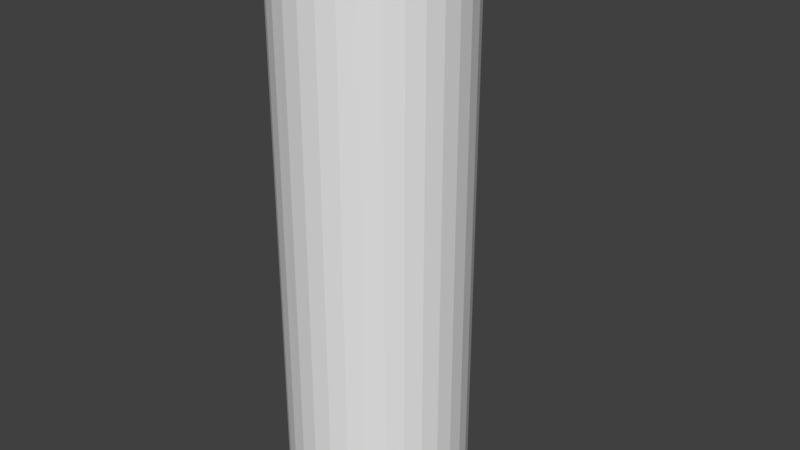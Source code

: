 # Source: ActiveRagdollTest1.blend  (saved by Blender 2.79.0; exported with 4.5.12 LTS)
import bpy
from mathutils import Matrix  # noqa: F401  (used for matrix-valued properties, if any)

bpy.ops.wm.read_factory_settings(use_empty=True)
scene = bpy.context.scene
scene.name = 'Scene'

# ---- collections
col_collection_1 = bpy.data.collections.new('Collection 1'); scene.collection.children.link(col_collection_1)

# ---- world
world_world = bpy.data.worlds.new('World'); scene.world = world_world
world_world.color = (0.05088, 0.05088, 0.05088)
world_world.use_sun_shadow = False
world_world.sun_shadow_jitter_overblur = 0.0
world_world.cycles.sampling_method = 'MANUAL'

# ---- meshes
me_cylinder = bpy.data.meshes.new('Cylinder')
me_cylinder.from_pydata([(0.0, 1.0, -4.785), (0.0, 1.0, 1.0), (0.1951, 0.9808, -4.785), (0.1951, 0.9808, 1.0), (0.3827, 0.9239, -4.785), (0.3827, 0.9239, 1.0), (0.5556, 0.8315, -4.785), (0.5556, 0.8315, 1.0), (0.7071, 0.7071, -4.785), (0.7071, 0.7071, 1.0), (0.8315, 0.5556, -4.785), (0.8315, 0.5556, 1.0), (0.9239, 0.3827, -4.785), (0.9239, 0.3827, 1.0), (0.9808, 0.1951, -4.785), (0.9808, 0.1951, 1.0), (1.0, 7.55e-08, -4.785), (1.0, 7.55e-08, 1.0), (0.9808, -0.1951, -4.785), (0.9808, -0.1951, 1.0), (0.9239, -0.3827, -4.785), (0.9239, -0.3827, 1.0), (0.8315, -0.5556, -4.785), (0.8315, -0.5556, 1.0), (0.7071, -0.7071, -4.785), (0.7071, -0.7071, 1.0), (0.5556, -0.8315, -4.785), (0.5556, -0.8315, 1.0), (0.3827, -0.9239, -4.785), (0.3827, -0.9239, 1.0), (0.1951, -0.9808, -4.785), (0.1951, -0.9808, 1.0), (-3.26e-07, -1.0, -4.785), (-3.258e-07, -1.0, 1.0), (-0.1951, -0.9808, -4.785), (-0.1951, -0.9808, 1.0), (-0.3827, -0.9239, -4.785), (-0.3827, -0.9239, 1.0), (-0.5556, -0.8315, -4.785), (-0.5556, -0.8315, 1.0), (-0.7071, -0.7071, -4.785), (-0.7071, -0.7071, 1.0), (-0.8315, -0.5556, -4.785), (-0.8315, -0.5556, 1.0), (-0.9239, -0.3827, -4.785), (-0.9239, -0.3827, 1.0), (-0.9808, -0.1951, -4.785), (-0.9808, -0.1951, 1.0), (-1.0, 9.656e-07, -4.785), (-1.0, 9.656e-07, 1.0), (-0.9808, 0.1951, -4.785), (-0.9808, 0.1951, 1.0), (-0.9239, 0.3827, -4.785), (-0.9239, 0.3827, 1.0), (-0.8315, 0.5556, -4.785), (-0.8315, 0.5556, 1.0), (-0.7071, 0.7071, -4.785), (-0.7071, 0.7071, 1.0), (-0.5556, 0.8315, -4.785), (-0.5556, 0.8315, 1.0), (-0.3827, 0.9239, -4.785), (-0.3827, 0.9239, 1.0), (-0.1951, 0.9808, -4.785), (-0.1951, 0.9808, 1.0), (0.09755, 0.9904, -4.785), (0.09755, 0.9904, 1.0), (0.0, 1.0, -1.892), (0.1951, 0.9808, -1.892), (0.2889, 0.9523, -4.785), (0.2889, 0.9523, 1.0), (0.3827, 0.9239, -1.892), (0.4691, 0.8777, -4.785), (0.4691, 0.8777, 1.0), (0.5556, 0.8315, -1.892), (0.6313, 0.7693, -4.785), (0.6313, 0.7693, 1.0), (0.7071, 0.7071, -1.892), (0.7693, 0.6313, -4.785), (0.7693, 0.6313, 1.0), (0.8315, 0.5556, -1.892), (0.8777, 0.4691, -4.785), (0.8777, 0.4691, 1.0), (0.9239, 0.3827, -1.892), (0.9523, 0.2889, -4.785), (0.9523, 0.2889, 1.0), (0.9808, 0.1951, -1.892), (0.9904, 0.09755, -4.785), (0.9904, 0.09755, 1.0), (1.0, 7.55e-08, -1.892), (0.9904, -0.09755, -4.785), (0.9904, -0.09755, 1.0), (0.9808, -0.1951, -1.892), (0.9523, -0.2889, -4.785), (0.9523, -0.2889, 1.0), (0.9239, -0.3827, -1.892), (0.8777, -0.4691, -4.785), (0.8777, -0.4691, 1.0), (0.8315, -0.5556, -1.892), (0.7693, -0.6313, -4.785), (0.7693, -0.6313, 1.0), (0.7071, -0.7071, -1.892), (0.6313, -0.7693, -4.785), (0.6313, -0.7693, 1.0), (0.5556, -0.8315, -1.892), (0.4691, -0.8777, -4.785), (0.4691, -0.8777, 1.0), (0.3827, -0.9239, -1.892), (0.2889, -0.9523, -4.785), (0.2889, -0.9523, 1.0), (0.1951, -0.9808, -1.892), (0.09754, -0.9904, -4.785), (0.09754, -0.9904, 1.0), (-3.258e-07, -1.0, -1.892), (-0.09755, -0.9904, -4.785), (-0.09755, -0.9904, 1.0), (-0.1951, -0.9808, -1.892), (-0.2889, -0.9523, -4.785), (-0.2889, -0.9523, 1.0), (-0.3827, -0.9239, -1.892), (-0.4691, -0.8777, -4.785), (-0.4691, -0.8777, 1.0), (-0.5556, -0.8315, -1.892), (-0.6313, -0.7693, -4.785), (-0.6313, -0.7693, 1.0), (-0.7071, -0.7071, -1.892), (-0.7693, -0.6313, -4.785), (-0.7693, -0.6313, 1.0), (-0.8315, -0.5556, -1.892), (-0.8777, -0.4691, -4.785), (-0.8777, -0.4691, 1.0), (-0.9239, -0.3827, -1.892), (-0.9523, -0.2889, -4.785), (-0.9523, -0.2889, 1.0), (-0.9808, -0.1951, -1.892), (-0.9904, -0.09754, -4.785), (-0.9904, -0.09754, 1.0), (-1.0, 9.656e-07, -1.892), (-0.9904, 0.09755, -4.785), (-0.9904, 0.09755, 1.0), (-0.9808, 0.1951, -1.892), (-0.9523, 0.2889, -4.785), (-0.9523, 0.2889, 1.0), (-0.9239, 0.3827, -1.892), (-0.8777, 0.4691, -4.785), (-0.8777, 0.4691, 1.0), (-0.8315, 0.5556, -1.892), (-0.7693, 0.6313, -4.785), (-0.7693, 0.6313, 1.0), (-0.7071, 0.7071, -1.892), (-0.6313, 0.7693, -4.785), (-0.6313, 0.7693, 1.0), (-0.5556, 0.8315, -1.892), (-0.4691, 0.8777, -4.785), (-0.4691, 0.8777, 1.0), (-0.3827, 0.9239, -1.892), (-0.2889, 0.9523, -4.785), (-0.2889, 0.9523, 1.0), (-0.1951, 0.9808, -1.892), (-0.09754, 0.9904, -4.785), (-0.09754, 0.9904, 1.0), (-0.09754, 0.9904, -1.892), (-0.2889, 0.9523, -1.892), (-0.4691, 0.8777, -1.892), (-0.6313, 0.7693, -1.892), (-0.7693, 0.6313, -1.892), (-0.8777, 0.4691, -1.892), (-0.9523, 0.2889, -1.892), (-0.9904, 0.09755, -1.892), (-0.9904, -0.09754, -1.892), (-0.9523, -0.2889, -1.892), (-0.8777, -0.4691, -1.892), (-0.7693, -0.6313, -1.892), (-0.6313, -0.7693, -1.892), (-0.4691, -0.8777, -1.892), (-0.2889, -0.9523, -1.892), (-0.09755, -0.9904, -1.892), (0.09754, -0.9904, -1.892), (0.2889, -0.9523, -1.892), (0.4691, -0.8777, -1.892), (0.6313, -0.7693, -1.892), (0.7693, -0.6313, -1.892), (0.8777, -0.4691, -1.892), (0.9523, -0.2889, -1.892), (0.9904, -0.09755, -1.892), (0.9904, 0.09755, -1.892), (0.9523, 0.2889, -1.892), (0.8777, 0.4691, -1.892), (0.7693, 0.6313, -1.892), (0.6313, 0.7693, -1.892), (0.4691, 0.8777, -1.892), (0.2889, 0.9523, -1.892), (0.09755, 0.9904, -1.892), (0.1463, 0.9856, -4.785), (0.04877, 0.9952, 1.0), (0.0, 1.0, -0.4462), (0.1951, 0.9808, -3.339), (0.3358, 0.9381, -4.785), (0.242, 0.9666, 1.0), (0.3827, 0.9239, -3.339), (0.5123, 0.8546, -4.785), (0.4259, 0.9008, 1.0), (0.5556, 0.8315, -3.339), (0.6692, 0.7382, -4.785), (0.5935, 0.8004, 1.0), (0.7071, 0.7071, -3.339), (0.8004, 0.5935, -4.785), (0.7382, 0.6692, 1.0), (0.8315, 0.5556, -3.339), (0.9008, 0.4259, -4.785), (0.8546, 0.5123, 1.0), (0.9239, 0.3827, -3.339), (0.9666, 0.242, -4.785), (0.9381, 0.3358, 1.0), (0.9808, 0.1951, -3.339), (0.9952, 0.04877, -4.785), (0.9856, 0.1463, 1.0), (1.0, 7.55e-08, -3.339), (0.9856, -0.1463, -4.785), (0.9952, -0.04877, 1.0), (0.9808, -0.1951, -3.339), (0.9381, -0.3358, -4.785), (0.9666, -0.242, 1.0), (0.9239, -0.3827, -3.339), (0.8546, -0.5123, -4.785), (0.9008, -0.4259, 1.0), (0.8315, -0.5556, -3.339), (0.7382, -0.6692, -4.785), (0.8004, -0.5935, 1.0), (0.7071, -0.7071, -3.339), (0.5935, -0.8004, -4.785), (0.6692, -0.7382, 1.0), (0.5556, -0.8315, -3.339), (0.4259, -0.9008, -4.785), (0.5123, -0.8546, 1.0), (0.3827, -0.9239, -3.339), (0.242, -0.9666, -4.785), (0.3358, -0.9381, 1.0), (0.1951, -0.9808, -3.339), (0.04877, -0.9952, -4.785), (0.1463, -0.9856, 1.0), (-3.258e-07, -1.0, -3.339), (-0.1463, -0.9856, -4.785), (-0.04877, -0.9952, 1.0), (-0.1951, -0.9808, -3.339), (-0.3358, -0.9381, -4.785), (-0.242, -0.9666, 1.0), (-0.3827, -0.9239, -3.339), (-0.5123, -0.8546, -4.785), (-0.4259, -0.9008, 1.0), (-0.5556, -0.8315, -3.339), (-0.6692, -0.7382, -4.785), (-0.5935, -0.8004, 1.0), (-0.7071, -0.7071, -3.339), (-0.8004, -0.5935, -4.785), (-0.7382, -0.6692, 1.0), (-0.8315, -0.5556, -3.339), (-0.9008, -0.4259, -4.785), (-0.8546, -0.5123, 1.0), (-0.9239, -0.3827, -3.339), (-0.9666, -0.242, -4.785), (-0.9381, -0.3358, 1.0), (-0.9808, -0.1951, -3.339), (-0.9952, -0.04877, -4.785), (-0.9856, -0.1463, 1.0), (-1.0, 9.656e-07, -3.339), (-0.9856, 0.1463, -4.785), (-0.9952, 0.04877, 1.0), (-0.9808, 0.1951, -3.339), (-0.9381, 0.3358, -4.785), (-0.9666, 0.242, 1.0), (-0.9239, 0.3827, -3.339), (-0.8546, 0.5123, -4.785), (-0.9008, 0.4259, 1.0), (-0.8315, 0.5556, -3.339), (-0.7382, 0.6692, -4.785), (-0.8004, 0.5935, 1.0), (-0.7071, 0.7071, -3.339), (-0.5935, 0.8004, -4.785), (-0.6692, 0.7382, 1.0), (-0.5556, 0.8315, -3.339), (-0.4259, 0.9008, -4.785), (-0.5123, 0.8546, 1.0), (-0.3827, 0.9239, -3.339), (-0.242, 0.9666, -4.785), (-0.3358, 0.9381, 1.0), (-0.1951, 0.9808, -3.339), (-0.04877, 0.9952, -4.785), (-0.1463, 0.9856, 1.0), (0.04877, 0.9952, -4.785), (0.1463, 0.9856, 1.0), (0.0, 1.0, -3.339), (0.1951, 0.9808, -0.4462), (0.242, 0.9666, -4.785), (0.3358, 0.9381, 1.0), (0.3827, 0.9239, -0.4462), (0.4259, 0.9008, -4.785), (0.5123, 0.8546, 1.0), (0.5556, 0.8315, -0.4462), (0.5935, 0.8004, -4.785), (0.6692, 0.7382, 1.0), (0.7071, 0.7071, -0.4462), (0.7382, 0.6692, -4.785), (0.8004, 0.5935, 1.0), (0.8315, 0.5556, -0.4462), (0.8546, 0.5123, -4.785), (0.9008, 0.4259, 1.0), (0.9239, 0.3827, -0.4462), (0.9381, 0.3358, -4.785), (0.9666, 0.242, 1.0), (0.9808, 0.1951, -0.4462), (0.9856, 0.1463, -4.785), (0.9952, 0.04877, 1.0), (1.0, 7.55e-08, -0.4462), (0.9952, -0.04877, -4.785), (0.9856, -0.1463, 1.0), (0.9808, -0.1951, -0.4462), (0.9666, -0.242, -4.785), (0.9381, -0.3358, 1.0), (0.9239, -0.3827, -0.4462), (0.9008, -0.4259, -4.785), (0.8546, -0.5123, 1.0), (0.8315, -0.5556, -0.4462), (0.8004, -0.5935, -4.785), (0.7382, -0.6692, 1.0), (0.7071, -0.7071, -0.4462), (0.6692, -0.7382, -4.785), (0.5935, -0.8004, 1.0), (0.5556, -0.8315, -0.4462), (0.5123, -0.8546, -4.785), (0.4259, -0.9008, 1.0), (0.3827, -0.9239, -0.4462), (0.3358, -0.9381, -4.785), (0.242, -0.9666, 1.0), (0.1951, -0.9808, -0.4462), (0.1463, -0.9856, -4.785), (0.04877, -0.9952, 1.0), (-3.258e-07, -1.0, -0.4462), (-0.04877, -0.9952, -4.785), (-0.1463, -0.9856, 1.0), (-0.1951, -0.9808, -0.4462), (-0.242, -0.9666, -4.785), (-0.3358, -0.9381, 1.0), (-0.3827, -0.9239, -0.4462), (-0.4259, -0.9008, -4.785), (-0.5123, -0.8546, 1.0), (-0.5556, -0.8315, -0.4462), (-0.5935, -0.8004, -4.785), (-0.6692, -0.7382, 1.0), (-0.7071, -0.7071, -0.4462), (-0.7382, -0.6692, -4.785), (-0.8004, -0.5935, 1.0), (-0.8315, -0.5556, -0.4462), (-0.8546, -0.5123, -4.785), (-0.9008, -0.4259, 1.0), (-0.9239, -0.3827, -0.4462), (-0.9381, -0.3358, -4.785), (-0.9666, -0.242, 1.0), (-0.9808, -0.1951, -0.4462), (-0.9856, -0.1463, -4.785), (-0.9952, -0.04877, 1.0), (-1.0, 9.656e-07, -0.4462), (-0.9952, 0.04877, -4.785), (-0.9856, 0.1463, 1.0), (-0.9808, 0.1951, -0.4462), (-0.9666, 0.242, -4.785), (-0.9381, 0.3358, 1.0), (-0.9239, 0.3827, -0.4462), (-0.9008, 0.4259, -4.785), (-0.8546, 0.5123, 1.0), (-0.8315, 0.5556, -0.4462), (-0.8004, 0.5935, -4.785), (-0.7382, 0.6692, 1.0), (-0.7071, 0.7071, -0.4462), (-0.6692, 0.7382, -4.785), (-0.5935, 0.8004, 1.0), (-0.5556, 0.8315, -0.4462), (-0.5123, 0.8546, -4.785), (-0.4259, 0.9008, 1.0), (-0.3827, 0.9239, -0.4462), (-0.3358, 0.9381, -4.785), (-0.242, 0.9666, 1.0), (-0.1951, 0.9808, -0.4462), (-0.1463, 0.9856, -4.785), (-0.04877, 0.9952, 1.0), (-0.04877, 0.9952, -1.892), (-0.1463, 0.9856, -1.892), (-0.09754, 0.9904, -3.339), (-0.09754, 0.9904, -0.4462), (-0.242, 0.9666, -1.892), (-0.3358, 0.9381, -1.892), (-0.2889, 0.9523, -3.339), (-0.2889, 0.9523, -0.4462), (-0.4259, 0.9008, -1.892), (-0.5123, 0.8546, -1.892), (-0.4691, 0.8777, -3.339), (-0.4691, 0.8777, -0.4462), (-0.5935, 0.8004, -1.892), (-0.6692, 0.7382, -1.892), (-0.6313, 0.7693, -3.339), (-0.6313, 0.7693, -0.4462), (-0.7382, 0.6692, -1.892), (-0.8004, 0.5935, -1.892), (-0.7693, 0.6313, -3.339), (-0.7693, 0.6313, -0.4462), (-0.8546, 0.5123, -1.892), (-0.9008, 0.4259, -1.892), (-0.8777, 0.4691, -3.339), (-0.8777, 0.4691, -0.4462), (-0.9381, 0.3358, -1.892), (-0.9666, 0.242, -1.892), (-0.9523, 0.2889, -3.339), (-0.9523, 0.2889, -0.4462), (-0.9856, 0.1463, -1.892), (-0.9952, 0.04877, -1.892), (-0.9904, 0.09755, -3.339), (-0.9904, 0.09755, -0.4462), (-0.9952, -0.04877, -1.892), (-0.9856, -0.1463, -1.892), (-0.9904, -0.09754, -3.339), (-0.9904, -0.09754, -0.4462), (-0.9666, -0.242, -1.892), (-0.9381, -0.3358, -1.892), (-0.9523, -0.2889, -3.339), (-0.9523, -0.2889, -0.4462), (-0.9008, -0.4259, -1.892), (-0.8546, -0.5123, -1.892), (-0.8777, -0.4691, -3.339), (-0.8777, -0.4691, -0.4462), (-0.8004, -0.5935, -1.892), (-0.7382, -0.6692, -1.892), (-0.7693, -0.6313, -3.339), (-0.7693, -0.6313, -0.4462), (-0.6692, -0.7382, -1.892), (-0.5935, -0.8004, -1.892), (-0.6313, -0.7693, -3.339), (-0.6313, -0.7693, -0.4462), (-0.5123, -0.8546, -1.892), (-0.4259, -0.9008, -1.892), (-0.4691, -0.8777, -3.339), (-0.4691, -0.8777, -0.4462), (-0.3358, -0.9381, -1.892), (-0.242, -0.9666, -1.892), (-0.2889, -0.9523, -3.339), (-0.2889, -0.9523, -0.4462), (-0.1463, -0.9856, -1.892), (-0.04877, -0.9952, -1.892), (-0.09755, -0.9904, -3.339), (-0.09755, -0.9904, -0.4462), (0.04877, -0.9952, -1.892), (0.1463, -0.9856, -1.892), (0.09754, -0.9904, -3.339), (0.09754, -0.9904, -0.4462), (0.242, -0.9666, -1.892), (0.3358, -0.9381, -1.892), (0.2889, -0.9523, -3.339), (0.2889, -0.9523, -0.4462), (0.4259, -0.9008, -1.892), (0.5123, -0.8546, -1.892), (0.4691, -0.8777, -3.339), (0.4691, -0.8777, -0.4462), (0.5935, -0.8004, -1.892), (0.6692, -0.7382, -1.892), (0.6313, -0.7693, -3.339), (0.6313, -0.7693, -0.4462), (0.7382, -0.6692, -1.892), (0.8004, -0.5935, -1.892), (0.7693, -0.6313, -3.339), (0.7693, -0.6313, -0.4462), (0.8546, -0.5123, -1.892), (0.9008, -0.4259, -1.892), (0.8777, -0.4691, -3.339), (0.8777, -0.4691, -0.4462), (0.9381, -0.3358, -1.892), (0.9666, -0.242, -1.892), (0.9523, -0.2889, -3.339), (0.9523, -0.2889, -0.4462), (0.9856, -0.1463, -1.892), (0.9952, -0.04877, -1.892), (0.9904, -0.09755, -3.339), (0.9904, -0.09755, -0.4462), (0.9952, 0.04877, -1.892), (0.9856, 0.1463, -1.892), (0.9904, 0.09755, -3.339), (0.9904, 0.09755, -0.4462), (0.9666, 0.242, -1.892), (0.9381, 0.3358, -1.892), (0.9523, 0.2889, -3.339), (0.9523, 0.2889, -0.4462), (0.9008, 0.4259, -1.892), (0.8546, 0.5123, -1.892), (0.8777, 0.4691, -3.339), (0.8777, 0.4691, -0.4462), (0.8004, 0.5935, -1.892), (0.7382, 0.6692, -1.892), (0.7693, 0.6313, -3.339), (0.7693, 0.6313, -0.4462), (0.6692, 0.7382, -1.892), (0.5935, 0.8004, -1.892), (0.6313, 0.7693, -3.339), (0.6313, 0.7693, -0.4462), (0.5123, 0.8546, -1.892), (0.4259, 0.9008, -1.892), (0.4691, 0.8777, -3.339), (0.4691, 0.8777, -0.4462), (0.3358, 0.9381, -1.892), (0.242, 0.9666, -1.892), (0.2889, 0.9523, -3.339), (0.2889, 0.9523, -0.4462), (0.1463, 0.9856, -1.892), (0.04877, 0.9952, -1.892), (0.09755, 0.9904, -3.339), (0.09755, 0.9904, -0.4462), (0.04877, 0.9952, -0.4462), (0.04877, 0.9952, -3.339), (0.1463, 0.9856, -3.339), (0.242, 0.9666, -0.4462), (0.242, 0.9666, -3.339), (0.3358, 0.9381, -3.339), (0.4259, 0.9008, -0.4462), (0.4259, 0.9008, -3.339), (0.5123, 0.8546, -3.339), (0.5935, 0.8004, -0.4462), (0.5935, 0.8004, -3.339), (0.6692, 0.7382, -3.339), (0.7382, 0.6692, -0.4462), (0.7382, 0.6692, -3.339), (0.8004, 0.5935, -3.339), (0.8546, 0.5123, -0.4462), (0.8546, 0.5123, -3.339), (0.9008, 0.4259, -3.339), (0.9381, 0.3358, -0.4462), (0.9381, 0.3358, -3.339), (0.9666, 0.242, -3.339), (0.9856, 0.1463, -0.4462), (0.9856, 0.1463, -3.339), (0.9952, 0.04877, -3.339), (0.9952, -0.04877, -0.4462), (0.9952, -0.04877, -3.339), (0.9856, -0.1463, -3.339), (0.9666, -0.242, -0.4462), (0.9666, -0.242, -3.339), (0.9381, -0.3358, -3.339), (0.9008, -0.4259, -0.4462), (0.9008, -0.4259, -3.339), (0.8546, -0.5123, -3.339), (0.8004, -0.5935, -0.4462), (0.8004, -0.5935, -3.339), (0.7382, -0.6692, -3.339), (0.6692, -0.7382, -0.4462), (0.6692, -0.7382, -3.339), (0.5935, -0.8004, -3.339), (0.5123, -0.8546, -0.4462), (0.5123, -0.8546, -3.339), (0.4259, -0.9008, -3.339), (0.3358, -0.9381, -0.4462), (0.3358, -0.9381, -3.339), (0.242, -0.9666, -3.339), (0.1463, -0.9856, -0.4462), (0.1463, -0.9856, -3.339), (0.04877, -0.9952, -3.339), (-0.04877, -0.9952, -0.4462), (-0.04877, -0.9952, -3.339), (-0.1463, -0.9856, -3.339), (-0.242, -0.9666, -0.4462), (-0.242, -0.9666, -3.339), (-0.3358, -0.9381, -3.339), (-0.4259, -0.9008, -0.4462), (-0.4259, -0.9008, -3.339), (-0.5123, -0.8546, -3.339), (-0.5935, -0.8004, -0.4462), (-0.5935, -0.8004, -3.339), (-0.6692, -0.7382, -3.339), (-0.7382, -0.6692, -0.4462), (-0.7382, -0.6692, -3.339), (-0.8004, -0.5935, -3.339), (-0.8546, -0.5123, -0.4462), (-0.8546, -0.5123, -3.339), (-0.9008, -0.4259, -3.339), (-0.9381, -0.3358, -0.4462), (-0.9381, -0.3358, -3.339), (-0.9666, -0.242, -3.339), (-0.9856, -0.1463, -0.4462), (-0.9856, -0.1463, -3.339), (-0.9952, -0.04877, -3.339), (-0.9952, 0.04877, -0.4462), (-0.9952, 0.04877, -3.339), (-0.9856, 0.1463, -3.339), (-0.9666, 0.242, -0.4462), (-0.9666, 0.242, -3.339), (-0.9381, 0.3358, -3.339), (-0.9008, 0.4259, -0.4462), (-0.9008, 0.4259, -3.339), (-0.8546, 0.5123, -3.339), (-0.8004, 0.5935, -0.4462), (-0.8004, 0.5935, -3.339), (-0.7382, 0.6692, -3.339), (-0.6692, 0.7382, -0.4462), (-0.6692, 0.7382, -3.339), (-0.5935, 0.8004, -3.339), (-0.5123, 0.8546, -0.4462), (-0.5123, 0.8546, -3.339), (-0.4259, 0.9008, -3.339), (-0.3358, 0.9381, -0.4462), (-0.3358, 0.9381, -3.339), (-0.242, 0.9666, -3.339), (-0.1463, 0.9856, -0.4462), (-0.1463, 0.9856, -3.339), (-0.04877, 0.9952, -3.339), (-0.04877, 0.9952, -0.4462), (-0.242, 0.9666, -0.4462), (-0.4259, 0.9008, -0.4462), (-0.5935, 0.8004, -0.4462), (-0.7382, 0.6692, -0.4462), (-0.8546, 0.5123, -0.4462), (-0.9381, 0.3358, -0.4462), (-0.9856, 0.1463, -0.4462), (-0.9952, -0.04877, -0.4462), (-0.9666, -0.242, -0.4462), (-0.9008, -0.4259, -0.4462), (-0.8004, -0.5935, -0.4462), (-0.6692, -0.7382, -0.4462), (-0.5123, -0.8546, -0.4462), (-0.3358, -0.9381, -0.4462), (-0.1463, -0.9856, -0.4462), (0.04877, -0.9952, -0.4462), (0.242, -0.9666, -0.4462), (0.4259, -0.9008, -0.4462), (0.5935, -0.8004, -0.4462), (0.7382, -0.6692, -0.4462), (0.8546, -0.5123, -0.4462), (0.9381, -0.3358, -0.4462), (0.9856, -0.1463, -0.4462), (0.9952, 0.04877, -0.4462), (0.9666, 0.242, -0.4462), (0.9008, 0.4259, -0.4462), (0.8004, 0.5935, -0.4462), (0.6692, 0.7382, -0.4462), (0.5123, 0.8546, -0.4462), (0.3358, 0.9381, -0.4462), (0.1463, 0.9856, -0.4462), (0.1951, 0.9808, -4.046), (0.3827, 0.9239, -4.046), (0.5556, 0.8315, -4.046), (0.7071, 0.7071, -4.046), (0.8315, 0.5556, -4.046), (0.9239, 0.3827, -4.046), (0.9808, 0.1951, -4.046), (1.0, 7.55e-08, -4.046), (0.9808, -0.1951, -4.046), (0.9239, -0.3827, -4.046), (0.8315, -0.5556, -4.046), (0.7071, -0.7071, -4.046), (0.5556, -0.8315, -4.046), (0.3827, -0.9239, -4.046), (0.1951, -0.9808, -4.046), (-3.26e-07, -1.0, -4.046), (-0.1951, -0.9808, -4.046), (-0.3827, -0.9239, -4.046), (-0.5556, -0.8315, -4.046), (-0.7071, -0.7071, -4.046), (-0.8315, -0.5556, -4.046), (-0.9239, -0.3827, -4.046), (-0.9808, -0.1951, -4.046), (-1.0, 9.656e-07, -4.046), (-0.9808, 0.1951, -4.046), (-0.9239, 0.3827, -4.046), (-0.8315, 0.5556, -4.046), (-0.7071, 0.7071, -4.046), (-0.5556, 0.8315, -4.046), (-0.3827, 0.9239, -4.046), (-0.1951, 0.9808, -4.046), (-0.09754, 0.9904, -4.046), (-0.2889, 0.9523, -4.046), (-0.4691, 0.8777, -4.046), (-0.6313, 0.7693, -4.046), (-0.7693, 0.6313, -4.046), (-0.8777, 0.4691, -4.046), (-0.9523, 0.2889, -4.046), (-0.9904, 0.09755, -4.046), (-0.9904, -0.09754, -4.046), (-0.9523, -0.2889, -4.046), (-0.8777, -0.4691, -4.046), (-0.7693, -0.6313, -4.046), (-0.6313, -0.7693, -4.046), (-0.4691, -0.8777, -4.046), (-0.2889, -0.9523, -4.046), (-0.09755, -0.9904, -4.046), (0.09754, -0.9904, -4.046), (0.2889, -0.9523, -4.046), (0.4691, -0.8777, -4.046), (0.6313, -0.7693, -4.046), (0.7693, -0.6313, -4.046), (0.8777, -0.4691, -4.046), (0.9523, -0.2889, -4.046), (0.9904, -0.09755, -4.046), (0.9904, 0.09755, -4.046), (0.9523, 0.2889, -4.046), (0.8777, 0.4691, -4.046), (0.7693, 0.6313, -4.046), (0.6313, 0.7693, -4.046), (0.4691, 0.8777, -4.046), (0.2889, 0.9523, -4.046), (0.09755, 0.9904, -4.046), (0.0, 1.0, -4.046), (0.04877, 0.9952, -4.046), (0.1463, 0.9856, -4.046), (0.242, 0.9666, -4.046), (0.3358, 0.9381, -4.046), (0.4259, 0.9008, -4.046), (0.5123, 0.8546, -4.046), (0.5935, 0.8004, -4.046), (0.6692, 0.7382, -4.046), (0.7382, 0.6692, -4.046), (0.8004, 0.5935, -4.046), (0.8546, 0.5123, -4.046), (0.9008, 0.4259, -4.046), (0.9381, 0.3358, -4.046), (0.9666, 0.242, -4.046), (0.9856, 0.1463, -4.046), (0.9952, 0.04877, -4.046), (0.9952, -0.04877, -4.046), (0.9856, -0.1463, -4.046), (0.9666, -0.242, -4.046), (0.9381, -0.3358, -4.046), (0.9008, -0.4259, -4.046), (0.8546, -0.5123, -4.046), (0.8004, -0.5935, -4.046), (0.7382, -0.6692, -4.046), (0.6692, -0.7382, -4.046), (0.5935, -0.8004, -4.046), (0.5123, -0.8546, -4.046), (0.4259, -0.9008, -4.046), (0.3358, -0.9381, -4.046), (0.242, -0.9666, -4.046), (0.1463, -0.9856, -4.046), (0.04877, -0.9952, -4.046), (-0.04877, -0.9952, -4.046), (-0.1463, -0.9856, -4.046), (-0.242, -0.9666, -4.046), (-0.3358, -0.9381, -4.046), (-0.4259, -0.9008, -4.046), (-0.5123, -0.8546, -4.046), (-0.5935, -0.8004, -4.046), (-0.6692, -0.7382, -4.046), (-0.7382, -0.6692, -4.046), (-0.8004, -0.5935, -4.046), (-0.8546, -0.5123, -4.046), (-0.9008, -0.4259, -4.046), (-0.9381, -0.3358, -4.046), (-0.9666, -0.242, -4.046), (-0.9856, -0.1463, -4.046), (-0.9952, -0.04877, -4.046), (-0.9952, 0.04877, -4.046), (-0.9856, 0.1463, -4.046), (-0.9666, 0.242, -4.046), (-0.9381, 0.3358, -4.046), (-0.9008, 0.4259, -4.046), (-0.8546, 0.5123, -4.046), (-0.8004, 0.5935, -4.046), (-0.7382, 0.6692, -4.046), (-0.6692, 0.7382, -4.046), (-0.5935, 0.8004, -4.046), (-0.5123, 0.8546, -4.046), (-0.4259, 0.9008, -4.046), (-0.3358, 0.9381, -4.046), (-0.242, 0.9666, -4.046), (-0.1463, 0.9856, -4.046), (-0.04877, 0.9952, -4.046), (0.1951, 0.9808, -4.541), (0.3827, 0.9239, -4.541), (0.5556, 0.8315, -4.541), (0.7071, 0.7071, -4.541), (0.8315, 0.5556, -4.541), (0.9239, 0.3827, -4.541), (0.9808, 0.1951, -4.541), (1.0, 7.55e-08, -4.541), (0.9808, -0.1951, -4.541), (0.9239, -0.3827, -4.541), (0.8315, -0.5556, -4.541), (0.7071, -0.7071, -4.541), (0.5556, -0.8315, -4.541), (0.3827, -0.9239, -4.541), (0.1951, -0.9808, -4.541), (-3.26e-07, -1.0, -4.541), (-0.1951, -0.9808, -4.541), (-0.3827, -0.9239, -4.541), (-0.5556, -0.8315, -4.541), (-0.7071, -0.7071, -4.541), (-0.8315, -0.5556, -4.541), (-0.9239, -0.3827, -4.541), (-0.9808, -0.1951, -4.541), (-1.0, 9.656e-07, -4.541), (-0.9808, 0.1951, -4.541), (-0.9239, 0.3827, -4.541), (-0.8315, 0.5556, -4.541), (-0.7071, 0.7071, -4.541), (-0.5556, 0.8315, -4.541), (-0.3827, 0.9239, -4.541), (-0.1951, 0.9808, -4.541), (-0.09754, 0.9904, -4.541), (-0.2889, 0.9523, -4.541), (-0.4691, 0.8777, -4.541), (-0.6313, 0.7693, -4.541), (-0.7693, 0.6313, -4.541), (-0.8777, 0.4691, -4.541), (-0.9523, 0.2889, -4.541), (-0.9904, 0.09755, -4.541), (-0.9904, -0.09754, -4.541), (-0.9523, -0.2889, -4.541), (-0.8777, -0.4691, -4.541), (-0.7693, -0.6313, -4.541), (-0.6313, -0.7693, -4.541), (-0.4691, -0.8777, -4.541), (-0.2889, -0.9523, -4.541), (-0.09755, -0.9904, -4.541), (0.09754, -0.9904, -4.541), (0.2889, -0.9523, -4.541), (0.4691, -0.8777, -4.541), (0.6313, -0.7693, -4.541), (0.7693, -0.6313, -4.541), (0.8777, -0.4691, -4.541), (0.9523, -0.2889, -4.541), (0.9904, -0.09755, -4.541), (0.9904, 0.09755, -4.541), (0.9523, 0.2889, -4.541), (0.8777, 0.4691, -4.541), (0.7693, 0.6313, -4.541), (0.6313, 0.7693, -4.541), (0.4691, 0.8777, -4.541), (0.2889, 0.9523, -4.541), (0.09755, 0.9904, -4.541), (0.04877, 0.9952, -4.541), (0.1463, 0.9856, -4.541), (0.242, 0.9666, -4.541), (0.3358, 0.9381, -4.541), (0.4259, 0.9008, -4.541), (0.5123, 0.8546, -4.541), (0.5935, 0.8004, -4.541), (0.6692, 0.7382, -4.541), (0.7382, 0.6692, -4.541), (0.8004, 0.5935, -4.541), (0.8546, 0.5123, -4.541), (0.9008, 0.4259, -4.541), (0.9381, 0.3358, -4.541), (0.9666, 0.242, -4.541), (0.9856, 0.1463, -4.541), (0.9952, 0.04877, -4.541), (0.9952, -0.04877, -4.541), (0.9856, -0.1463, -4.541), (0.9666, -0.242, -4.541), (0.9381, -0.3358, -4.541), (0.9008, -0.4259, -4.541), (0.8546, -0.5123, -4.541), (0.8004, -0.5935, -4.541), (0.7382, -0.6692, -4.541), (0.6692, -0.7382, -4.541), (0.5935, -0.8004, -4.541), (0.5123, -0.8546, -4.541), (0.4259, -0.9008, -4.541), (0.3358, -0.9381, -4.541), (0.242, -0.9666, -4.541), (0.1463, -0.9856, -4.541), (0.04877, -0.9952, -4.541), (-0.04877, -0.9952, -4.541), (-0.1463, -0.9856, -4.541), (-0.242, -0.9666, -4.541), (-0.3358, -0.9381, -4.541), (-0.4259, -0.9008, -4.541), (-0.5123, -0.8546, -4.541), (-0.5935, -0.8004, -4.541), (-0.6692, -0.7382, -4.541), (-0.7382, -0.6692, -4.541), (-0.8004, -0.5935, -4.541), (-0.8546, -0.5123, -4.541), (-0.9008, -0.4259, -4.541), (-0.9381, -0.3358, -4.541), (-0.9666, -0.242, -4.541), (-0.9856, -0.1463, -4.541), (-0.9952, -0.04877, -4.541), (-0.9952, 0.04877, -4.541), (-0.9856, 0.1463, -4.541), (-0.9666, 0.242, -4.541), (-0.9381, 0.3358, -4.541), (-0.9008, 0.4259, -4.541), (-0.8546, 0.5123, -4.541), (-0.8004, 0.5935, -4.541), (-0.7382, 0.6692, -4.541), (-0.6692, 0.7382, -4.541), (-0.5935, 0.8004, -4.541), (-0.5123, 0.8546, -4.541), (-0.4259, 0.9008, -4.541), (-0.3358, 0.9381, -4.541), (-0.242, 0.9666, -4.541), (-0.1463, 0.9856, -4.541), (-0.04877, 0.9952, -4.541), (0.0, 1.0, -4.541)], [], [(639, 289, 3, 291), (638, 293, 5, 294), (637, 296, 7, 297), (636, 299, 9, 300), (635, 302, 11, 303), (634, 305, 13, 306), (633, 308, 15, 309), (632, 311, 17, 312), (631, 314, 19, 315), (630, 317, 21, 318), (629, 320, 23, 321), (628, 323, 25, 324), (627, 326, 27, 327), (626, 329, 29, 330), (625, 332, 31, 333), (624, 335, 33, 336), (623, 338, 35, 339), (622, 341, 37, 342), (621, 344, 39, 345), (620, 347, 41, 348), (619, 350, 43, 351), (618, 353, 45, 354), (617, 356, 47, 357), (616, 359, 49, 360), (615, 362, 51, 363), (614, 365, 53, 366), (613, 368, 55, 369), (612, 371, 57, 372), (611, 374, 59, 375), (610, 377, 61, 378), (3, 289, 65, 193, 1, 383, 159, 287, 63, 380, 156, 284, 61, 377, 153, 281, 59, 374, 150, 278, 57, 371, 147, 275, 55, 368, 144, 272, 53, 365, 141, 269, 51, 362, 138, 266, 49, 359, 135, 263, 47, 356, 132, 260, 45, 353, 129, 257, 43, 350, 126, 254, 41, 347, 123, 251, 39, 344, 120, 248, 37, 341, 117, 245, 35, 338, 114, 242, 33, 335, 111, 239, 31, 332, 108, 236, 29, 329, 105, 233, 27, 326, 102, 230, 25, 323, 99, 227, 23, 320, 96, 224, 21, 317, 93, 221, 19, 314, 90, 218, 17, 311, 87, 215, 15, 308, 84, 212, 13, 305, 81, 209, 11, 302, 78, 206, 9, 299, 75, 203, 7, 296, 72, 200, 5, 293, 69, 197), (609, 380, 63, 381), (608, 383, 1, 194), (0, 288, 64, 192, 2, 292, 68, 196, 4, 295, 71, 199, 6, 298, 74, 202, 8, 301, 77, 205, 10, 304, 80, 208, 12, 307, 83, 211, 14, 310, 86, 214, 16, 313, 89, 217, 18, 316, 92, 220, 20, 319, 95, 223, 22, 322, 98, 226, 24, 325, 101, 229, 26, 328, 104, 232, 28, 331, 107, 235, 30, 334, 110, 238, 32, 337, 113, 241, 34, 340, 116, 244, 36, 343, 119, 247, 38, 346, 122, 250, 40, 349, 125, 253, 42, 352, 128, 256, 44, 355, 131, 259, 46, 358, 134, 262, 48, 361, 137, 265, 50, 364, 140, 268, 52, 367, 143, 271, 54, 370, 146, 274, 56, 373, 149, 277, 58, 376, 152, 280, 60, 379, 155, 283, 62, 382, 158, 286), (607, 384, 66, 290), (606, 385, 160, 386), (605, 287, 159, 387), (604, 388, 157, 285), (603, 389, 161, 390), (602, 284, 156, 391), (601, 392, 154, 282), (600, 393, 162, 394), (599, 281, 153, 395), (598, 396, 151, 279), (597, 397, 163, 398), (596, 278, 150, 399), (595, 400, 148, 276), (594, 401, 164, 402), (593, 275, 147, 403), (592, 404, 145, 273), (591, 405, 165, 406), (590, 272, 144, 407), (589, 408, 142, 270), (588, 409, 166, 410), (587, 269, 141, 411), (586, 412, 139, 267), (585, 413, 167, 414), (584, 266, 138, 415), (583, 416, 136, 264), (582, 417, 168, 418), (581, 263, 135, 419), (580, 420, 133, 261), (579, 421, 169, 422), (578, 260, 132, 423), (577, 424, 130, 258), (576, 425, 170, 426), (575, 257, 129, 427), (574, 428, 127, 255), (573, 429, 171, 430), (572, 254, 126, 431), (571, 432, 124, 252), (570, 433, 172, 434), (569, 251, 123, 435), (568, 436, 121, 249), (567, 437, 173, 438), (566, 248, 120, 439), (565, 440, 118, 246), (564, 441, 174, 442), (563, 245, 117, 443), (562, 444, 115, 243), (561, 445, 175, 446), (560, 242, 114, 447), (559, 448, 112, 240), (558, 449, 176, 450), (557, 239, 111, 451), (556, 452, 109, 237), (555, 453, 177, 454), (554, 236, 108, 455), (553, 456, 106, 234), (552, 457, 178, 458), (551, 233, 105, 459), (550, 460, 103, 231), (549, 461, 179, 462), (548, 230, 102, 463), (547, 464, 100, 228), (546, 465, 180, 466), (545, 227, 99, 467), (544, 468, 97, 225), (543, 469, 181, 470), (542, 224, 96, 471), (541, 472, 94, 222), (540, 473, 182, 474), (539, 221, 93, 475), (538, 476, 91, 219), (537, 477, 183, 478), (536, 218, 90, 479), (535, 480, 88, 216), (534, 481, 184, 482), (533, 215, 87, 483), (532, 484, 85, 213), (531, 485, 185, 486), (530, 212, 84, 487), (529, 488, 82, 210), (528, 489, 186, 490), (527, 209, 81, 491), (526, 492, 79, 207), (525, 493, 187, 494), (524, 206, 78, 495), (523, 496, 76, 204), (522, 497, 188, 498), (521, 203, 75, 499), (520, 500, 73, 201), (519, 501, 189, 502), (518, 200, 72, 503), (517, 504, 70, 198), (516, 505, 190, 506), (515, 197, 69, 507), (514, 508, 67, 195), (513, 509, 191, 510), (512, 193, 65, 511), (509, 512, 511, 191), (66, 194, 512, 509), (194, 1, 193, 512), (704, 513, 510, 702), (703, 290, 513, 704), (290, 66, 509, 513), (705, 514, 195, 640), (702, 510, 514, 705), (510, 191, 508, 514), (505, 515, 507, 190), (67, 291, 515, 505), (291, 3, 197, 515), (706, 516, 506, 701), (640, 195, 516, 706), (195, 67, 505, 516), (707, 517, 198, 641), (701, 506, 517, 707), (506, 190, 504, 517), (501, 518, 503, 189), (70, 294, 518, 501), (294, 5, 200, 518), (708, 519, 502, 700), (641, 198, 519, 708), (198, 70, 501, 519), (709, 520, 201, 642), (700, 502, 520, 709), (502, 189, 500, 520), (497, 521, 499, 188), (73, 297, 521, 497), (297, 7, 203, 521), (710, 522, 498, 699), (642, 201, 522, 710), (201, 73, 497, 522), (711, 523, 204, 643), (699, 498, 523, 711), (498, 188, 496, 523), (493, 524, 495, 187), (76, 300, 524, 493), (300, 9, 206, 524), (712, 525, 494, 698), (643, 204, 525, 712), (204, 76, 493, 525), (713, 526, 207, 644), (698, 494, 526, 713), (494, 187, 492, 526), (489, 527, 491, 186), (79, 303, 527, 489), (303, 11, 209, 527), (714, 528, 490, 697), (644, 207, 528, 714), (207, 79, 489, 528), (715, 529, 210, 645), (697, 490, 529, 715), (490, 186, 488, 529), (485, 530, 487, 185), (82, 306, 530, 485), (306, 13, 212, 530), (716, 531, 486, 696), (645, 210, 531, 716), (210, 82, 485, 531), (717, 532, 213, 646), (696, 486, 532, 717), (486, 185, 484, 532), (481, 533, 483, 184), (85, 309, 533, 481), (309, 15, 215, 533), (718, 534, 482, 695), (646, 213, 534, 718), (213, 85, 481, 534), (719, 535, 216, 647), (695, 482, 535, 719), (482, 184, 480, 535), (477, 536, 479, 183), (88, 312, 536, 477), (312, 17, 218, 536), (720, 537, 478, 694), (647, 216, 537, 720), (216, 88, 477, 537), (721, 538, 219, 648), (694, 478, 538, 721), (478, 183, 476, 538), (473, 539, 475, 182), (91, 315, 539, 473), (315, 19, 221, 539), (722, 540, 474, 693), (648, 219, 540, 722), (219, 91, 473, 540), (723, 541, 222, 649), (693, 474, 541, 723), (474, 182, 472, 541), (469, 542, 471, 181), (94, 318, 542, 469), (318, 21, 224, 542), (724, 543, 470, 692), (649, 222, 543, 724), (222, 94, 469, 543), (725, 544, 225, 650), (692, 470, 544, 725), (470, 181, 468, 544), (465, 545, 467, 180), (97, 321, 545, 465), (321, 23, 227, 545), (726, 546, 466, 691), (650, 225, 546, 726), (225, 97, 465, 546), (727, 547, 228, 651), (691, 466, 547, 727), (466, 180, 464, 547), (461, 548, 463, 179), (100, 324, 548, 461), (324, 25, 230, 548), (728, 549, 462, 690), (651, 228, 549, 728), (228, 100, 461, 549), (729, 550, 231, 652), (690, 462, 550, 729), (462, 179, 460, 550), (457, 551, 459, 178), (103, 327, 551, 457), (327, 27, 233, 551), (730, 552, 458, 689), (652, 231, 552, 730), (231, 103, 457, 552), (731, 553, 234, 653), (689, 458, 553, 731), (458, 178, 456, 553), (453, 554, 455, 177), (106, 330, 554, 453), (330, 29, 236, 554), (732, 555, 454, 688), (653, 234, 555, 732), (234, 106, 453, 555), (733, 556, 237, 654), (688, 454, 556, 733), (454, 177, 452, 556), (449, 557, 451, 176), (109, 333, 557, 449), (333, 31, 239, 557), (734, 558, 450, 687), (654, 237, 558, 734), (237, 109, 449, 558), (735, 559, 240, 655), (687, 450, 559, 735), (450, 176, 448, 559), (445, 560, 447, 175), (112, 336, 560, 445), (336, 33, 242, 560), (736, 561, 446, 686), (655, 240, 561, 736), (240, 112, 445, 561), (737, 562, 243, 656), (686, 446, 562, 737), (446, 175, 444, 562), (441, 563, 443, 174), (115, 339, 563, 441), (339, 35, 245, 563), (738, 564, 442, 685), (656, 243, 564, 738), (243, 115, 441, 564), (739, 565, 246, 657), (685, 442, 565, 739), (442, 174, 440, 565), (437, 566, 439, 173), (118, 342, 566, 437), (342, 37, 248, 566), (740, 567, 438, 684), (657, 246, 567, 740), (246, 118, 437, 567), (741, 568, 249, 658), (684, 438, 568, 741), (438, 173, 436, 568), (433, 569, 435, 172), (121, 345, 569, 433), (345, 39, 251, 569), (742, 570, 434, 683), (658, 249, 570, 742), (249, 121, 433, 570), (743, 571, 252, 659), (683, 434, 571, 743), (434, 172, 432, 571), (429, 572, 431, 171), (124, 348, 572, 429), (348, 41, 254, 572), (744, 573, 430, 682), (659, 252, 573, 744), (252, 124, 429, 573), (745, 574, 255, 660), (682, 430, 574, 745), (430, 171, 428, 574), (425, 575, 427, 170), (127, 351, 575, 425), (351, 43, 257, 575), (746, 576, 426, 681), (660, 255, 576, 746), (255, 127, 425, 576), (747, 577, 258, 661), (681, 426, 577, 747), (426, 170, 424, 577), (421, 578, 423, 169), (130, 354, 578, 421), (354, 45, 260, 578), (748, 579, 422, 680), (661, 258, 579, 748), (258, 130, 421, 579), (749, 580, 261, 662), (680, 422, 580, 749), (422, 169, 420, 580), (417, 581, 419, 168), (133, 357, 581, 417), (357, 47, 263, 581), (750, 582, 418, 679), (662, 261, 582, 750), (261, 133, 417, 582), (751, 583, 264, 663), (679, 418, 583, 751), (418, 168, 416, 583), (413, 584, 415, 167), (136, 360, 584, 413), (360, 49, 266, 584), (752, 585, 414, 678), (663, 264, 585, 752), (264, 136, 413, 585), (753, 586, 267, 664), (678, 414, 586, 753), (414, 167, 412, 586), (409, 587, 411, 166), (139, 363, 587, 409), (363, 51, 269, 587), (754, 588, 410, 677), (664, 267, 588, 754), (267, 139, 409, 588), (755, 589, 270, 665), (677, 410, 589, 755), (410, 166, 408, 589), (405, 590, 407, 165), (142, 366, 590, 405), (366, 53, 272, 590), (756, 591, 406, 676), (665, 270, 591, 756), (270, 142, 405, 591), (757, 592, 273, 666), (676, 406, 592, 757), (406, 165, 404, 592), (401, 593, 403, 164), (145, 369, 593, 401), (369, 55, 275, 593), (758, 594, 402, 675), (666, 273, 594, 758), (273, 145, 401, 594), (759, 595, 276, 667), (675, 402, 595, 759), (402, 164, 400, 595), (397, 596, 399, 163), (148, 372, 596, 397), (372, 57, 278, 596), (760, 597, 398, 674), (667, 276, 597, 760), (276, 148, 397, 597), (761, 598, 279, 668), (674, 398, 598, 761), (398, 163, 396, 598), (393, 599, 395, 162), (151, 375, 599, 393), (375, 59, 281, 599), (762, 600, 394, 673), (668, 279, 600, 762), (279, 151, 393, 600), (763, 601, 282, 669), (673, 394, 601, 763), (394, 162, 392, 601), (389, 602, 391, 161), (154, 378, 602, 389), (378, 61, 284, 602), (764, 603, 390, 672), (669, 282, 603, 764), (282, 154, 389, 603), (765, 604, 285, 670), (672, 390, 604, 765), (390, 161, 388, 604), (385, 605, 387, 160), (157, 381, 605, 385), (381, 63, 287, 605), (766, 606, 386, 671), (670, 285, 606, 766), (285, 157, 385, 606), (767, 607, 290, 703), (671, 386, 607, 767), (386, 160, 384, 607), (384, 608, 194, 66), (160, 387, 608, 384), (387, 159, 383, 608), (388, 609, 381, 157), (161, 391, 609, 388), (391, 156, 380, 609), (392, 610, 378, 154), (162, 395, 610, 392), (395, 153, 377, 610), (396, 611, 375, 151), (163, 399, 611, 396), (399, 150, 374, 611), (400, 612, 372, 148), (164, 403, 612, 400), (403, 147, 371, 612), (404, 613, 369, 145), (165, 407, 613, 404), (407, 144, 368, 613), (408, 614, 366, 142), (166, 411, 614, 408), (411, 141, 365, 614), (412, 615, 363, 139), (167, 415, 615, 412), (415, 138, 362, 615), (416, 616, 360, 136), (168, 419, 616, 416), (419, 135, 359, 616), (420, 617, 357, 133), (169, 423, 617, 420), (423, 132, 356, 617), (424, 618, 354, 130), (170, 427, 618, 424), (427, 129, 353, 618), (428, 619, 351, 127), (171, 431, 619, 428), (431, 126, 350, 619), (432, 620, 348, 124), (172, 435, 620, 432), (435, 123, 347, 620), (436, 621, 345, 121), (173, 439, 621, 436), (439, 120, 344, 621), (440, 622, 342, 118), (174, 443, 622, 440), (443, 117, 341, 622), (444, 623, 339, 115), (175, 447, 623, 444), (447, 114, 338, 623), (448, 624, 336, 112), (176, 451, 624, 448), (451, 111, 335, 624), (452, 625, 333, 109), (177, 455, 625, 452), (455, 108, 332, 625), (456, 626, 330, 106), (178, 459, 626, 456), (459, 105, 329, 626), (460, 627, 327, 103), (179, 463, 627, 460), (463, 102, 326, 627), (464, 628, 324, 100), (180, 467, 628, 464), (467, 99, 323, 628), (468, 629, 321, 97), (181, 471, 629, 468), (471, 96, 320, 629), (472, 630, 318, 94), (182, 475, 630, 472), (475, 93, 317, 630), (476, 631, 315, 91), (183, 479, 631, 476), (479, 90, 314, 631), (480, 632, 312, 88), (184, 483, 632, 480), (483, 87, 311, 632), (484, 633, 309, 85), (185, 487, 633, 484), (487, 84, 308, 633), (488, 634, 306, 82), (186, 491, 634, 488), (491, 81, 305, 634), (492, 635, 303, 79), (187, 495, 635, 492), (495, 78, 302, 635), (496, 636, 300, 76), (188, 499, 636, 496), (499, 75, 299, 636), (500, 637, 297, 73), (189, 503, 637, 500), (503, 72, 296, 637), (504, 638, 294, 70), (190, 507, 638, 504), (507, 69, 293, 638), (508, 639, 291, 67), (191, 511, 639, 508), (511, 65, 289, 639), (895, 703, 704, 831), (894, 767, 703, 895), (831, 704, 702, 830), (830, 702, 705, 832), (833, 706, 701, 829), (829, 701, 707, 834), (835, 708, 700, 828), (828, 700, 709, 836), (837, 710, 699, 827), (827, 699, 711, 838), (839, 712, 698, 826), (826, 698, 713, 840), (841, 714, 697, 825), (825, 697, 715, 842), (843, 716, 696, 824), (824, 696, 717, 844), (845, 718, 695, 823), (823, 695, 719, 846), (847, 720, 694, 822), (822, 694, 721, 848), (849, 722, 693, 821), (821, 693, 723, 850), (851, 724, 692, 820), (820, 692, 725, 852), (853, 726, 691, 819), (819, 691, 727, 854), (855, 728, 690, 818), (818, 690, 729, 856), (857, 730, 689, 817), (817, 689, 731, 858), (859, 732, 688, 816), (816, 688, 733, 860), (861, 734, 687, 815), (815, 687, 735, 862), (863, 736, 686, 814), (814, 686, 737, 864), (865, 738, 685, 813), (813, 685, 739, 866), (867, 740, 684, 812), (812, 684, 741, 868), (869, 742, 683, 811), (811, 683, 743, 870), (871, 744, 682, 810), (810, 682, 745, 872), (873, 746, 681, 809), (809, 681, 747, 874), (875, 748, 680, 808), (808, 680, 749, 876), (877, 750, 679, 807), (807, 679, 751, 878), (879, 752, 678, 806), (806, 678, 753, 880), (881, 754, 677, 805), (805, 677, 755, 882), (883, 756, 676, 804), (804, 676, 757, 884), (885, 758, 675, 803), (803, 675, 759, 886), (887, 760, 674, 802), (802, 674, 761, 888), (889, 762, 673, 801), (801, 673, 763, 890), (891, 764, 672, 800), (800, 672, 765, 892), (893, 766, 671, 799), (799, 671, 767, 894), (892, 765, 670, 798), (798, 670, 766, 893), (890, 763, 669, 797), (797, 669, 764, 891), (888, 761, 668, 796), (796, 668, 762, 889), (886, 759, 667, 795), (795, 667, 760, 887), (884, 757, 666, 794), (794, 666, 758, 885), (882, 755, 665, 793), (793, 665, 756, 883), (880, 753, 664, 792), (792, 664, 754, 881), (878, 751, 663, 791), (791, 663, 752, 879), (876, 749, 662, 790), (790, 662, 750, 877), (874, 747, 661, 789), (789, 661, 748, 875), (872, 745, 660, 788), (788, 660, 746, 873), (870, 743, 659, 787), (787, 659, 744, 871), (868, 741, 658, 786), (786, 658, 742, 869), (866, 739, 657, 785), (785, 657, 740, 867), (864, 737, 656, 784), (784, 656, 738, 865), (862, 735, 655, 783), (783, 655, 736, 863), (860, 733, 654, 782), (782, 654, 734, 861), (858, 731, 653, 781), (781, 653, 732, 859), (856, 729, 652, 780), (780, 652, 730, 857), (854, 727, 651, 779), (779, 651, 728, 855), (852, 725, 650, 778), (778, 650, 726, 853), (850, 723, 649, 777), (777, 649, 724, 851), (848, 721, 648, 776), (776, 648, 722, 849), (846, 719, 647, 775), (775, 647, 720, 847), (844, 717, 646, 774), (774, 646, 718, 845), (842, 715, 645, 773), (773, 645, 716, 843), (840, 713, 644, 772), (772, 644, 714, 841), (838, 711, 643, 771), (771, 643, 712, 839), (836, 709, 642, 770), (770, 642, 710, 837), (834, 707, 641, 769), (769, 641, 708, 835), (832, 705, 640, 768), (768, 640, 706, 833), (286, 894, 895, 0), (0, 895, 831, 288), (288, 831, 830, 64), (64, 830, 832, 192), (292, 833, 829, 68), (68, 829, 834, 196), (295, 835, 828, 71), (71, 828, 836, 199), (298, 837, 827, 74), (74, 827, 838, 202), (301, 839, 826, 77), (77, 826, 840, 205), (304, 841, 825, 80), (80, 825, 842, 208), (307, 843, 824, 83), (83, 824, 844, 211), (310, 845, 823, 86), (86, 823, 846, 214), (313, 847, 822, 89), (89, 822, 848, 217), (316, 849, 821, 92), (92, 821, 850, 220), (319, 851, 820, 95), (95, 820, 852, 223), (322, 853, 819, 98), (98, 819, 854, 226), (325, 855, 818, 101), (101, 818, 856, 229), (328, 857, 817, 104), (104, 817, 858, 232), (331, 859, 816, 107), (107, 816, 860, 235), (334, 861, 815, 110), (110, 815, 862, 238), (337, 863, 814, 113), (113, 814, 864, 241), (340, 865, 813, 116), (116, 813, 866, 244), (343, 867, 812, 119), (119, 812, 868, 247), (346, 869, 811, 122), (122, 811, 870, 250), (349, 871, 810, 125), (125, 810, 872, 253), (352, 873, 809, 128), (128, 809, 874, 256), (355, 875, 808, 131), (131, 808, 876, 259), (358, 877, 807, 134), (134, 807, 878, 262), (361, 879, 806, 137), (137, 806, 880, 265), (364, 881, 805, 140), (140, 805, 882, 268), (367, 883, 804, 143), (143, 804, 884, 271), (370, 885, 803, 146), (146, 803, 886, 274), (373, 887, 802, 149), (149, 802, 888, 277), (376, 889, 801, 152), (152, 801, 890, 280), (379, 891, 800, 155), (155, 800, 892, 283), (382, 893, 799, 158), (158, 799, 894, 286), (283, 892, 798, 62), (62, 798, 893, 382), (280, 890, 797, 60), (60, 797, 891, 379), (277, 888, 796, 58), (58, 796, 889, 376), (274, 886, 795, 56), (56, 795, 887, 373), (271, 884, 794, 54), (54, 794, 885, 370), (268, 882, 793, 52), (52, 793, 883, 367), (265, 880, 792, 50), (50, 792, 881, 364), (262, 878, 791, 48), (48, 791, 879, 361), (259, 876, 790, 46), (46, 790, 877, 358), (256, 874, 789, 44), (44, 789, 875, 355), (253, 872, 788, 42), (42, 788, 873, 352), (250, 870, 787, 40), (40, 787, 871, 349), (247, 868, 786, 38), (38, 786, 869, 346), (244, 866, 785, 36), (36, 785, 867, 343), (241, 864, 784, 34), (34, 784, 865, 340), (238, 862, 783, 32), (32, 783, 863, 337), (235, 860, 782, 30), (30, 782, 861, 334), (232, 858, 781, 28), (28, 781, 859, 331), (229, 856, 780, 26), (26, 780, 857, 328), (226, 854, 779, 24), (24, 779, 855, 325), (223, 852, 778, 22), (22, 778, 853, 322), (220, 850, 777, 20), (20, 777, 851, 319), (217, 848, 776, 18), (18, 776, 849, 316), (214, 846, 775, 16), (16, 775, 847, 313), (211, 844, 774, 14), (14, 774, 845, 310), (208, 842, 773, 12), (12, 773, 843, 307), (205, 840, 772, 10), (10, 772, 841, 304), (202, 838, 771, 8), (8, 771, 839, 301), (199, 836, 770, 6), (6, 770, 837, 298), (196, 834, 769, 4), (4, 769, 835, 295), (192, 832, 768, 2), (2, 768, 833, 292)])
me_cylinder.use_remesh_preserve_volume = False
me_cylinder.use_remesh_preserve_attributes = False
me_cylinder.use_mirror_vertex_groups = False
me_cylinder.update()
arm_armature = bpy.data.armatures.new('Armature')  # bones are not reproduced

# ---- objects
ob_armature = bpy.data.objects.new('Armature', arm_armature)
ob_cylinder = bpy.data.objects.new('Cylinder', me_cylinder)

# ---- transforms, parenting, visibility, modifiers, constraints
ob_armature.location = (0.0, 0.0, 0.0)
ob_armature.show_in_front = True
ob_armature.lineart.crease_threshold = 0.0
ob_cylinder.parent = ob_armature
ob_cylinder.location = (0.0, 0.0, 4.817)
ob_cylinder.lineart.crease_threshold = 0.0
_vg = ob_cylinder.vertex_groups.new(name='Root')
for _i, _w in zip([0, 2, 4, 6, 8, 10, 12, 14, 16, 18, 20, 22, 24, 26, 28, 30, 32, 34, 36, 38, 40, 42, 44, 46, 48, 50, 52, 54, 56, 58, 60, 62, 64, 68, 71, 74, 77, 80, 83, 86, 89, 92, 95, 98, 101, 104, 107, 110, 113, 116, 119, 122, 125, 128, 131, 134, 137, 140, 143, 146, 149, 152, 155, 158, 192, 195, 196, 198, 199, 201, 202, 204, 205, 207, 208, 210, 211, 213, 214, 216, 217, 219, 220, 222, 223, 225, 226, 228, 229, 231, 232, 234, 235, 237, 238, 240, 241, 243, 244, 246, 247, 249, 250, 252, 253, 255, 256, 258, 259, 261, 262, 264, 265, 267, 268, 270, 271, 273, 274, 276, 277, 279, 280, 282, 283, 285, 286, 288, 290, 292, 295, 298, 301, 304, 307, 310, 313, 316, 319, 322, 325, 328, 331, 334, 337, 340, 343, 346, 349, 352, 355, 358, 361, 364, 367, 370, 373, 376, 379, 382, 386, 390, 394, 398, 402, 406, 410, 414, 418, 422, 426, 430, 434, 438, 442, 446, 450, 454, 458, 462, 466, 470, 474, 478, 482, 486, 490, 494, 498, 502, 506, 510, 513, 514, 516, 517, 519, 520, 522, 523, 525, 526, 528, 529, 531, 532, 534, 535, 537, 538, 540, 541, 543, 544, 546, 547, 549, 550, 552, 553, 555, 556, 558, 559, 561, 562, 564, 565, 567, 568, 570, 571, 573, 574, 576, 577, 579, 580, 582, 583, 585, 586, 588, 589, 591, 592, 594, 595, 597, 598, 600, 601, 603, 604, 606, 607, 640, 641, 642, 643, 644, 645, 646, 647, 648, 649, 650, 651, 652, 653, 654, 655, 656, 657, 658, 659, 660, 661, 662, 663, 664, 665, 666, 667, 668, 669, 670, 671, 672, 673, 674, 675, 676, 677, 678, 679, 680, 681, 682, 683, 684, 685, 686, 687, 688, 689, 690, 691, 692, 693, 694, 695, 696, 697, 698, 699, 700, 701, 702, 703, 704, 705, 706, 707, 708, 709, 710, 711, 712, 713, 714, 715, 716, 717, 718, 719, 720, 721, 722, 723, 724, 725, 726, 727, 728, 729, 730, 731, 732, 733, 734, 735, 736, 737, 738, 739, 740, 741, 742, 743, 744, 745, 746, 747, 748, 749, 750, 751, 752, 753, 754, 755, 756, 757, 758, 759, 760, 761, 762, 763, 764, 765, 766, 767, 768, 769, 770, 771, 772, 773, 774, 775, 776, 777, 778, 779, 780, 781, 782, 783, 784, 785, 786, 787, 788, 789, 790, 791, 792, 793, 794, 795, 796, 797, 798, 799, 800, 801, 802, 803, 804, 805, 806, 807, 808, 809, 810, 811, 812, 813, 814, 815, 816, 817, 818, 819, 820, 821, 822, 823, 824, 825, 826, 827, 828, 829, 830, 831, 832, 833, 834, 835, 836, 837, 838, 839, 840, 841, 842, 843, 844, 845, 846, 847, 848, 849, 850, 851, 852, 853, 854, 855, 856, 857, 858, 859, 860, 861, 862, 863, 864, 865, 866, 867, 868, 869, 870, 871, 872, 873, 874, 875, 876, 877, 878, 879, 880, 881, 882, 883, 884, 885, 886, 887, 888, 889, 890, 891, 892, 893, 894, 895], [1.0, 1.0, 1.0, 1.0, 1.0, 1.0, 1.0, 1.0, 1.0, 1.0, 1.0, 1.0, 1.0, 1.0, 1.0, 1.0, 1.0, 1.0, 1.0, 1.0, 1.0, 1.0, 1.0, 1.0, 1.0, 1.0, 1.0, 1.0, 1.0, 1.0, 1.0, 1.0, 1.0, 1.0, 1.0, 1.0, 1.0, 1.0, 1.0, 1.0, 1.0, 1.0, 1.0, 1.0, 1.0, 1.0, 1.0, 1.0, 1.0, 1.0, 1.0, 1.0, 1.0, 1.0, 1.0, 1.0, 1.0, 1.0, 1.0, 1.0, 1.0, 1.0, 1.0, 1.0, 1.0, 0.06922, 1.0, 0.06836, 1.0, 0.0677, 1.0, 0.06743, 1.0, 0.06769, 1.0, 0.06821, 1.0, 0.06884, 1.0, 0.06975, 1.0, 0.07105, 1.0, 0.07238, 1.0, 0.07347, 1.0, 0.07425, 1.0, 0.07475, 1.0, 0.07502, 1.0, 0.07513, 1.0, 0.0751, 1.0, 0.07497, 1.0, 0.07475, 1.0, 0.07453, 1.0, 0.07451, 1.0, 0.07495, 1.0, 0.07565, 1.0, 0.07631, 1.0, 0.07678, 1.0, 0.07696, 1.0, 0.07676, 1.0, 0.07616, 1.0, 0.07525, 1.0, 0.07409, 1.0, 0.07279, 1.0, 0.07145, 1.0, 1.0, 0.07023, 1.0, 1.0, 1.0, 1.0, 1.0, 1.0, 1.0, 1.0, 1.0, 1.0, 1.0, 1.0, 1.0, 1.0, 1.0, 1.0, 1.0, 1.0, 1.0, 1.0, 1.0, 1.0, 1.0, 1.0, 1.0, 1.0, 1.0, 1.0, 1.0, 1.0, 1.0, 0.07081, 0.07211, 0.07345, 0.07469, 0.07574, 0.0765, 0.07691, 0.07691, 0.07657, 0.07599, 0.07529, 0.07467, 0.07448, 0.07463, 0.07487, 0.07504, 0.07513, 0.07509, 0.07491, 0.07453, 0.0739, 0.07296, 0.07173, 0.07037, 0.06923, 0.06851, 0.06793, 0.06751, 0.06749, 0.06799, 0.06877, 0.0697, 0.06996, 0.06945, 0.06899, 0.06856, 0.06817, 0.06783, 0.06758, 0.06744, 0.06746, 0.06759, 0.0678, 0.06806, 0.06836, 0.06867, 0.06903, 0.06947, 0.07005, 0.0707, 0.07139, 0.07206, 0.07268, 0.07322, 0.07369, 0.07408, 0.0744, 0.07465, 0.07483, 0.07497, 0.07506, 0.07511, 0.07513, 0.07512, 0.07508, 0.07501, 0.07492, 0.07481, 0.07469, 0.07458, 0.0745, 0.07448, 0.07457, 0.0748, 0.07511, 0.07547, 0.07582, 0.07616, 0.07645, 0.07668, 0.07685, 0.07694, 0.07695, 0.07684, 0.07664, 0.07634, 0.07596, 0.0755, 0.07497, 0.07439, 0.07377, 0.07312, 0.07245, 0.07178, 0.07112, 0.07051, 0.381, 0.3751, 0.366, 0.3597, 0.3697, 0.3763, 0.376, 0.3757, 0.3944, 0.4091, 0.4167, 0.4204, 0.4214, 0.4215, 0.421, 0.4203, 0.419, 0.4159, 0.4091, 0.4007, 0.4098, 0.4215, 0.4296, 0.4343, 0.4382, 0.437, 0.4319, 0.4246, 0.4157, 0.4057, 0.3943, 0.3879, 0.4002, 0.4109, 0.4202, 0.4287, 0.435, 0.4386, 0.4362, 0.4325, 0.4256, 0.4171, 0.4023, 0.405, 0.4127, 0.4181, 0.4196, 0.4206, 0.4212, 0.4215, 0.4209, 0.4192, 0.4134, 0.4028, 0.3851, 0.3727, 0.3783, 0.3736, 0.3648, 0.3602, 0.3711, 0.3785, 0.3827, 0.3841, 0.3835, 0.3819, 0.3797, 0.3767, 0.373, 0.3685, 0.363, 0.3564, 0.3623, 0.3676, 0.372, 0.3748, 0.3773, 0.3775, 0.3743, 0.3704, 0.3804, 0.39, 0.3986, 0.4067, 0.4113, 0.4152, 0.4182, 0.42, 0.4207, 0.4212, 0.4215, 0.4214, 0.4214, 0.4212, 0.4209, 0.4205, 0.4199, 0.4193, 0.4185, 0.4173, 0.4143, 0.4109, 0.4072, 0.4028, 0.3982, 0.406, 0.4136, 0.4195, 0.4237, 0.4276, 0.4315, 0.4334, 0.4352, 0.4371, 0.4392, 0.438, 0.436, 0.4334, 0.4303, 0.4267, 0.4224, 0.4179, 0.4133, 0.4082, 0.4029, 0.3971, 0.391, 0.3843, 0.5451, 0.5594, 0.5537, 0.5133, 0.5284, 0.5382, 0.5375, 0.5365, 0.5643, 0.587, 0.6127, 0.6205, 0.6351, 0.6204, 0.6032, 0.6018, 0.5999, 0.5952, 0.585, 0.5721, 0.5859, 0.6034, 0.6153, 0.6222, 0.628, 0.6264, 0.6189, 0.6082, 0.5953, 0.5807, 0.564, 0.5547, 0.5727, 0.5883, 0.6019, 0.6143, 0.6234, 0.6288, 0.625, 0.6195, 0.6094, 0.5968, 0.5745, 0.5787, 0.5905, 0.5985, 0.6008, 0.6023, 0.6091, 0.6273, 0.6247, 0.6157, 0.5981, 0.5768, 0.5505, 0.5322, 0.5411, 0.5343, 0.5211, 0.5264, 0.5486, 0.5463, 0.5473, 0.5483, 0.5462, 0.5443, 0.5512, 0.555, 0.5457, 0.5479, 0.5092, 0.5173, 0.5253, 0.5319, 0.536, 0.5398, 0.5398, 0.5347, 0.5286, 0.5436, 0.5578, 0.5705, 0.5825, 0.5923, 0.6044, 0.6142, 0.6175, 0.6209, 0.6288, 0.6319, 0.6224, 0.615, 0.6052, 0.6027, 0.6021, 0.6012, 0.6003, 0.5992, 0.5974, 0.5928, 0.5877, 0.5821, 0.5754, 0.5683, 0.5801, 0.5916, 0.6003, 0.6065, 0.6123, 0.6181, 0.6209, 0.6235, 0.6265, 0.6296, 0.6279, 0.6249, 0.6211, 0.6166, 0.6112, 0.605, 0.5985, 0.5917, 0.5844, 0.5766, 0.5682, 0.5592, 0.5493, 0.5491]): _vg.add([_i], _w, 'REPLACE')
_vg = ob_cylinder.vertex_groups.new(name='b1')
for _i, _w in zip([0, 2, 4, 6, 8, 10, 12, 14, 16, 18, 20, 22, 24, 26, 28, 30, 32, 34, 36, 38, 40, 42, 44, 46, 48, 50, 52, 54, 56, 58, 60, 62, 64, 66, 67, 68, 70, 71, 73, 74, 76, 77, 79, 80, 82, 83, 85, 86, 88, 89, 91, 92, 94, 95, 97, 98, 100, 101, 103, 104, 106, 107, 109, 110, 112, 113, 115, 116, 118, 119, 121, 122, 124, 125, 127, 128, 130, 131, 133, 134, 136, 137, 139, 140, 142, 143, 145, 146, 148, 149, 151, 152, 154, 155, 157, 158, 160, 161, 162, 163, 164, 165, 166, 167, 168, 169, 170, 171, 172, 173, 174, 175, 176, 177, 178, 179, 180, 181, 182, 183, 184, 185, 186, 187, 188, 189, 190, 191, 192, 195, 196, 198, 199, 201, 202, 204, 205, 207, 208, 210, 211, 213, 214, 216, 217, 219, 220, 222, 223, 225, 226, 228, 229, 231, 232, 234, 235, 237, 238, 240, 241, 243, 244, 246, 247, 249, 250, 252, 253, 255, 256, 258, 259, 261, 262, 264, 265, 267, 268, 270, 271, 273, 274, 276, 277, 279, 280, 282, 283, 285, 286, 288, 290, 292, 295, 298, 301, 304, 307, 310, 313, 316, 319, 322, 325, 328, 331, 334, 337, 340, 343, 346, 349, 352, 355, 358, 361, 364, 367, 370, 373, 376, 379, 382, 384, 385, 386, 388, 389, 390, 392, 393, 394, 396, 397, 398, 400, 401, 402, 404, 405, 406, 408, 409, 410, 412, 413, 414, 416, 417, 418, 420, 421, 422, 424, 425, 426, 428, 429, 430, 432, 433, 434, 436, 437, 438, 440, 441, 442, 444, 445, 446, 448, 449, 450, 452, 453, 454, 456, 457, 458, 460, 461, 462, 464, 465, 466, 468, 469, 470, 472, 473, 474, 476, 477, 478, 480, 481, 482, 484, 485, 486, 488, 489, 490, 492, 493, 494, 496, 497, 498, 500, 501, 502, 504, 505, 506, 508, 509, 510, 513, 514, 516, 517, 519, 520, 522, 523, 525, 526, 528, 529, 531, 532, 534, 535, 537, 538, 540, 541, 543, 544, 546, 547, 549, 550, 552, 553, 555, 556, 558, 559, 561, 562, 564, 565, 567, 568, 570, 571, 573, 574, 576, 577, 579, 580, 582, 583, 585, 586, 588, 589, 591, 592, 594, 595, 597, 598, 600, 601, 603, 604, 606, 607, 640, 641, 642, 643, 644, 645, 646, 647, 648, 649, 650, 651, 652, 653, 654, 655, 656, 657, 658, 659, 660, 661, 662, 663, 664, 665, 666, 667, 668, 669, 670, 671, 672, 673, 674, 675, 676, 677, 678, 679, 680, 681, 682, 683, 684, 685, 686, 687, 688, 689, 690, 691, 692, 693, 694, 695, 696, 697, 698, 699, 700, 701, 702, 703, 704, 705, 706, 707, 708, 709, 710, 711, 712, 713, 714, 715, 716, 717, 718, 719, 720, 721, 722, 723, 724, 725, 726, 727, 728, 729, 730, 731, 732, 733, 734, 735, 736, 737, 738, 739, 740, 741, 742, 743, 744, 745, 746, 747, 748, 749, 750, 751, 752, 753, 754, 755, 756, 757, 758, 759, 760, 761, 762, 763, 764, 765, 766, 767, 768, 769, 770, 771, 772, 773, 774, 775, 776, 777, 778, 779, 780, 781, 782, 783, 784, 785, 786, 787, 788, 789, 790, 791, 792, 793, 794, 795, 796, 797, 798, 799, 800, 801, 802, 803, 804, 805, 806, 807, 808, 809, 810, 811, 812, 813, 814, 815, 816, 817, 818, 819, 820, 821, 822, 823, 824, 825, 826, 827, 828, 829, 830, 831, 832, 833, 834, 835, 836, 837, 838, 839, 840, 841, 842, 843, 844, 845, 846, 847, 848, 849, 850, 851, 852, 853, 854, 855, 856, 857, 858, 859, 860, 861, 862, 863, 864, 865, 866, 867, 868, 869, 870, 871, 872, 873, 874, 875, 876, 877, 878, 879, 880, 881, 882, 883, 884, 885, 886, 887, 888, 889, 890, 891, 892, 893, 894, 895], [0.0, 0.0, 0.0, 0.0, 0.0, 0.0, 0.0, 0.0, 0.0, 0.0, 0.0, 0.0, 0.0, 0.0, 0.0, 0.0, 0.0, 0.0, 0.0, 0.0, 0.0, 0.0, 0.0, 0.0, 0.0, 0.0, 0.0, 0.0, 0.0, 0.0, 0.0, 0.0, 0.0, 0.08139, 0.08147, 0.0, 0.08153, 0.0, 0.08157, 0.0, 0.08159, 0.0, 0.08158, 0.0, 0.08155, 0.0, 0.0815, 0.0, 0.08144, 0.0, 0.08136, 0.0, 0.08128, 0.0, 0.0812, 0.0, 0.08114, 0.0, 0.08109, 0.0, 0.08105, 0.0, 0.08103, 0.0, 0.08102, 0.0, 0.08101, 0.0, 0.08101, 0.0, 0.081, 0.0, 0.08099, 0.0, 0.08097, 0.0, 0.08095, 0.0, 0.08093, 0.0, 0.08091, 0.0, 0.08092, 0.0, 0.08094, 0.0, 0.08098, 0.0, 0.08105, 0.0, 0.08113, 0.0, 0.08122, 0.0, 0.08131, 0.0, 0.08135, 0.08126, 0.08117, 0.08108, 0.08101, 0.08096, 0.08092, 0.08091, 0.08091, 0.08093, 0.08096, 0.08098, 0.081, 0.081, 0.081, 0.08101, 0.08102, 0.08104, 0.08107, 0.08111, 0.08117, 0.08124, 0.08132, 0.0814, 0.08147, 0.08153, 0.08157, 0.08158, 0.08158, 0.08155, 0.0815, 0.08143, 0.0, 0.8417, 0.0, 0.8426, 0.0, 0.8433, 0.0, 0.8436, 0.0, 0.8434, 0.0, 0.8429, 0.0, 0.8422, 0.0, 0.8413, 0.0, 0.84, 0.0, 0.8387, 0.0, 0.8376, 0.0, 0.8368, 0.0, 0.8362, 0.0, 0.836, 0.0, 0.8358, 0.0, 0.8359, 0.0, 0.836, 0.0, 0.8363, 0.0, 0.8365, 0.0, 0.8366, 0.0, 0.8361, 0.0, 0.8354, 0.0, 0.8348, 0.0, 0.8343, 0.0, 0.8341, 0.0, 0.8343, 0.0, 0.8349, 0.0, 0.8358, 0.0, 0.8369, 0.0, 0.8382, 0.0, 0.8395, 0.0, 0.0, 0.8407, 0.0, 0.0, 0.0, 0.0, 0.0, 0.0, 0.0, 0.0, 0.0, 0.0, 0.0, 0.0, 0.0, 0.0, 0.0, 0.0, 0.0, 0.0, 0.0, 0.0, 0.0, 0.0, 0.0, 0.0, 0.0, 0.0, 0.0, 0.0, 0.0, 0.0, 0.0, 0.08137, 0.08133, 0.8402, 0.08128, 0.08124, 0.8389, 0.08119, 0.08115, 0.8375, 0.0811, 0.08106, 0.8363, 0.08103, 0.081, 0.8353, 0.08097, 0.08095, 0.8346, 0.08093, 0.08092, 0.8342, 0.08091, 0.08091, 0.8342, 0.08091, 0.08092, 0.8345, 0.08093, 0.08094, 0.8351, 0.08095, 0.08096, 0.8358, 0.08098, 0.08099, 0.8364, 0.08099, 0.081, 0.8366, 0.081, 0.081, 0.8364, 0.08101, 0.08101, 0.8361, 0.08101, 0.08101, 0.8359, 0.08102, 0.08102, 0.8359, 0.08103, 0.08104, 0.8359, 0.08106, 0.08108, 0.8361, 0.0811, 0.08112, 0.8365, 0.08115, 0.08118, 0.8371, 0.08122, 0.08126, 0.8381, 0.0813, 0.08134, 0.8393, 0.08138, 0.08142, 0.8407, 0.08145, 0.08149, 0.8419, 0.08152, 0.08154, 0.8426, 0.08156, 0.08157, 0.8431, 0.08158, 0.08159, 0.8435, 0.08158, 0.08158, 0.8435, 0.08156, 0.08154, 0.843, 0.08151, 0.08148, 0.8422, 0.08145, 0.08141, 0.8413, 0.841, 0.8415, 0.842, 0.8424, 0.8428, 0.8432, 0.8434, 0.8436, 0.8436, 0.8435, 0.8433, 0.843, 0.8427, 0.8424, 0.8421, 0.8416, 0.841, 0.8404, 0.8397, 0.839, 0.8384, 0.8378, 0.8373, 0.8369, 0.8366, 0.8364, 0.8362, 0.836, 0.8359, 0.8359, 0.8358, 0.8359, 0.8359, 0.836, 0.8361, 0.8362, 0.8363, 0.8365, 0.8366, 0.8366, 0.8365, 0.8363, 0.836, 0.8356, 0.8353, 0.8349, 0.8347, 0.8344, 0.8343, 0.8342, 0.8341, 0.8342, 0.8344, 0.8347, 0.8351, 0.8355, 0.836, 0.8366, 0.8372, 0.8379, 0.8385, 0.8392, 0.8398, 0.8405, 0.5654, 0.5715, 0.5808, 0.5875, 0.5775, 0.5711, 0.5715, 0.572, 0.5532, 0.5384, 0.5305, 0.5266, 0.5253, 0.525, 0.5254, 0.5262, 0.5277, 0.531, 0.538, 0.5467, 0.5377, 0.526, 0.5181, 0.5133, 0.5095, 0.5105, 0.5154, 0.5223, 0.531, 0.5408, 0.5522, 0.5585, 0.5462, 0.5356, 0.5265, 0.5184, 0.5124, 0.5091, 0.5115, 0.5152, 0.522, 0.5305, 0.5452, 0.5423, 0.5343, 0.5288, 0.5269, 0.5258, 0.5252, 0.525, 0.5259, 0.5279, 0.5339, 0.5447, 0.5625, 0.575, 0.5693, 0.5736, 0.5823, 0.5869, 0.5756, 0.568, 0.5637, 0.5623, 0.5629, 0.5645, 0.5668, 0.5698, 0.5736, 0.5783, 0.5839, 0.5907, 0.5848, 0.5795, 0.5752, 0.5725, 0.5701, 0.5701, 0.5733, 0.5773, 0.5672, 0.5576, 0.549, 0.5409, 0.5361, 0.5321, 0.529, 0.5271, 0.5262, 0.5255, 0.5251, 0.5251, 0.5251, 0.5252, 0.5255, 0.526, 0.5266, 0.5273, 0.5282, 0.5296, 0.5327, 0.5362, 0.5399, 0.5445, 0.5493, 0.5415, 0.534, 0.5281, 0.5239, 0.52, 0.5162, 0.5142, 0.5124, 0.5105, 0.5086, 0.5096, 0.5114, 0.5139, 0.5168, 0.5204, 0.5245, 0.5288, 0.5333, 0.5383, 0.5435, 0.5493, 0.5554, 0.5621, 0.0, 0.0, 0.0, 0.0, 0.0, 0.0, 0.0, 0.0, 0.0, 0.0, 0.0, 0.0, 0.0, 0.0, 0.0, 0.0, 0.0, 0.0, 0.0, 0.0, 0.0, 0.0, 0.0, 0.0, 0.0, 0.0, 0.0, 0.0, 0.0, 0.0, 0.0, 0.0, 0.0, 0.0, 0.0, 0.0, 0.0, 0.0, 0.0, 0.0, 0.0, 0.0, 0.0, 0.0, 0.0, 0.0, 0.0, 0.0, 0.0, 0.0, 0.0, 0.0, 0.0, 0.0, 0.0, 0.0, 0.0, 0.0, 0.0, 0.0, 0.0, 0.0, 0.0, 0.0, 0.0, 0.0, 0.0, 0.0, 0.0, 0.0, 0.0, 0.0, 0.0, 0.0, 0.0, 0.0, 0.0, 0.0, 0.0, 0.0, 0.0, 0.0, 0.0, 0.0, 0.0, 0.0, 0.0, 0.0, 0.0, 0.0, 0.0, 0.0, 0.0, 0.0, 0.0, 0.0, 0.0, 0.0, 0.0, 0.0, 0.0, 0.0, 0.0, 0.0, 0.0, 0.0, 0.0, 0.0, 0.0, 0.0, 0.0, 0.0, 0.0, 0.0, 0.0, 0.0, 0.0, 0.0, 0.0, 0.0, 0.0, 0.0, 0.0, 0.0, 0.0, 0.0, 0.0, 0.0]): _vg.add([_i], _w, 'REPLACE')
_vg = ob_cylinder.vertex_groups.new(name='b2')
for _i, _w in zip([66, 67, 70, 73, 76, 79, 82, 85, 88, 91, 94, 97, 100, 103, 106, 109, 112, 115, 118, 121, 124, 127, 130, 133, 136, 139, 142, 145, 148, 151, 154, 157, 160, 161, 162, 163, 164, 165, 166, 167, 168, 169, 170, 171, 172, 173, 174, 175, 176, 177, 178, 179, 180, 181, 182, 183, 184, 185, 186, 187, 188, 189, 190, 191, 194, 195, 198, 201, 204, 207, 210, 213, 216, 219, 222, 225, 228, 231, 234, 237, 240, 243, 246, 249, 252, 255, 258, 261, 264, 267, 270, 273, 276, 279, 282, 285, 290, 291, 294, 297, 300, 303, 306, 309, 312, 315, 318, 321, 324, 327, 330, 333, 336, 339, 342, 345, 348, 351, 354, 357, 360, 363, 366, 369, 372, 375, 378, 381, 384, 385, 386, 387, 388, 389, 390, 391, 392, 393, 394, 395, 396, 397, 398, 399, 400, 401, 402, 403, 404, 405, 406, 407, 408, 409, 410, 411, 412, 413, 414, 415, 416, 417, 418, 419, 420, 421, 422, 423, 424, 425, 426, 427, 428, 429, 430, 431, 432, 433, 434, 435, 436, 437, 438, 439, 440, 441, 442, 443, 444, 445, 446, 447, 448, 449, 450, 451, 452, 453, 454, 455, 456, 457, 458, 459, 460, 461, 462, 463, 464, 465, 466, 467, 468, 469, 470, 471, 472, 473, 474, 475, 476, 477, 478, 479, 480, 481, 482, 483, 484, 485, 486, 487, 488, 489, 490, 491, 492, 493, 494, 495, 496, 497, 498, 499, 500, 501, 502, 503, 504, 505, 506, 507, 508, 509, 510, 511, 512, 513, 514, 515, 516, 517, 518, 519, 520, 521, 522, 523, 524, 525, 526, 527, 528, 529, 530, 531, 532, 533, 534, 535, 536, 537, 538, 539, 540, 541, 542, 543, 544, 545, 546, 547, 548, 549, 550, 551, 552, 553, 554, 555, 556, 557, 558, 559, 560, 561, 562, 563, 564, 565, 566, 567, 568, 569, 570, 571, 572, 573, 574, 575, 576, 577, 578, 579, 580, 581, 582, 583, 584, 585, 586, 587, 588, 589, 590, 591, 592, 593, 594, 595, 596, 597, 598, 599, 600, 601, 602, 603, 604, 605, 606, 607, 608, 609, 610, 611, 612, 613, 614, 615, 616, 617, 618, 619, 620, 621, 622, 623, 624, 625, 626, 627, 628, 629, 630, 631, 632, 633, 634, 635, 636, 637, 638, 639, 640, 641, 642, 643, 644, 645, 646, 647, 648, 649, 650, 651, 652, 653, 654, 655, 656, 657, 658, 659, 660, 661, 662, 663, 664, 665, 666, 667, 668, 669, 670, 671, 672, 673, 674, 675, 676, 677, 678, 679, 680, 681, 682, 683, 684, 685, 686, 687, 688, 689, 690, 691, 692, 693, 694, 695, 696, 697, 698, 699, 700, 701, 702, 703, 704, 705, 706, 707, 708, 709, 710, 711, 712, 713, 714, 715, 716, 717, 718, 719, 720, 721, 722, 723, 724, 725, 726, 727, 728, 729, 730, 731, 732, 733, 734, 735, 736, 737, 738, 739, 740, 741, 742, 743, 744, 745, 746, 747, 748, 749, 750, 751, 752, 753, 754, 755, 756, 757, 758, 759, 760, 761, 762, 763, 764, 765, 766, 767, 768, 769, 770, 771, 772, 773, 774, 775, 776, 777, 778, 779, 780, 781, 782, 783, 784, 785, 786, 787, 788, 789, 790, 791, 792, 793, 794, 795, 796, 797, 798, 799, 800, 801, 802, 803, 804, 805, 806, 807, 808, 809, 810, 811, 812, 813, 814, 815, 816, 817, 818, 819, 820, 821, 822, 823, 824, 825, 826, 827, 828, 829, 830, 831, 832, 833, 834, 835, 836, 837, 838, 839, 840, 841, 842, 843, 844, 845, 846, 847, 848, 849, 850, 851, 852, 853, 854, 855, 856, 857, 858, 859, 860, 861, 862, 863, 864, 865, 866, 867, 868, 869, 870, 871, 872, 873, 874, 875, 876, 877, 878, 879, 880, 881, 882, 883, 884, 885, 886, 887, 888, 889, 890, 891, 892, 893, 894, 895], [0.8235, 0.8235, 0.8235, 0.8235, 0.8235, 0.8235, 0.8235, 0.8235, 0.8235, 0.8235, 0.8235, 0.8235, 0.8235, 0.8235, 0.8235, 0.8235, 0.8235, 0.8235, 0.8235, 0.8235, 0.8235, 0.8235, 0.8235, 0.8235, 0.8235, 0.8235, 0.8235, 0.8235, 0.8235, 0.8235, 0.8235, 0.8235, 0.8235, 0.8235, 0.8235, 0.8235, 0.8235, 0.8235, 0.8235, 0.8235, 0.8235, 0.8235, 0.8235, 0.8235, 0.8235, 0.8235, 0.8235, 0.8235, 0.8235, 0.8235, 0.8235, 0.8235, 0.8235, 0.8235, 0.8235, 0.8235, 0.8235, 0.8235, 0.8235, 0.8235, 0.8235, 0.8235, 0.8235, 0.8235, 0.08036, 0.08041, 0.0804, 0.08038, 0.08036, 0.08034, 0.08032, 0.08031, 0.08031, 0.08031, 0.08032, 0.08034, 0.08036, 0.08038, 0.0804, 0.08041, 0.0804, 0.08039, 0.08037, 0.08035, 0.08032, 0.08031, 0.08029, 0.08029, 0.08029, 0.0803, 0.08031, 0.08034, 0.08036, 0.08039, 0.08041, 0.08042, 0.08042, 0.08036, 0.08035, 0.08033, 0.08031, 0.08028, 0.08025, 0.08022, 0.0802, 0.08018, 0.08018, 0.08018, 0.0802, 0.08023, 0.08026, 0.08028, 0.0803, 0.0803, 0.08029, 0.08028, 0.08026, 0.08025, 0.08025, 0.08026, 0.08027, 0.08029, 0.0803, 0.0803, 0.0803, 0.08032, 0.08033, 0.08035, 0.8235, 0.8235, 0.08041, 0.08035, 0.8235, 0.8235, 0.08041, 0.08034, 0.8235, 0.8235, 0.0804, 0.08032, 0.8235, 0.8235, 0.08037, 0.0803, 0.8235, 0.8235, 0.08035, 0.0803, 0.8235, 0.8235, 0.08032, 0.08029, 0.8235, 0.8235, 0.0803, 0.08029, 0.8235, 0.8235, 0.08029, 0.08028, 0.8235, 0.8235, 0.08029, 0.08026, 0.8235, 0.8235, 0.08029, 0.08025, 0.8235, 0.8235, 0.0803, 0.08024, 0.8235, 0.8235, 0.08031, 0.08025, 0.8235, 0.8235, 0.08033, 0.08026, 0.8235, 0.8235, 0.08035, 0.08028, 0.8235, 0.8235, 0.08037, 0.08029, 0.8235, 0.8235, 0.08039, 0.0803, 0.8235, 0.8235, 0.0804, 0.08029, 0.8235, 0.8235, 0.0804, 0.08027, 0.8235, 0.8235, 0.08039, 0.08024, 0.8235, 0.8235, 0.08037, 0.08021, 0.8235, 0.8235, 0.08035, 0.08019, 0.8235, 0.8235, 0.08033, 0.08017, 0.8235, 0.8235, 0.08031, 0.08017, 0.8235, 0.8235, 0.0803, 0.08019, 0.8235, 0.8235, 0.0803, 0.08021, 0.8235, 0.8235, 0.08031, 0.08023, 0.8235, 0.8235, 0.08033, 0.08026, 0.8235, 0.8235, 0.08034, 0.08029, 0.8235, 0.8235, 0.08036, 0.08032, 0.8235, 0.8235, 0.08039, 0.08034, 0.8235, 0.8235, 0.0804, 0.08035, 0.8235, 0.8235, 0.08041, 0.08036, 0.08036, 0.08042, 0.08041, 0.08036, 0.08041, 0.0804, 0.08035, 0.08039, 0.08038, 0.08033, 0.08037, 0.08036, 0.0803, 0.08035, 0.08034, 0.08027, 0.08033, 0.08032, 0.08024, 0.08032, 0.08031, 0.08021, 0.08031, 0.0803, 0.08019, 0.0803, 0.08031, 0.08018, 0.08031, 0.08032, 0.08017, 0.08032, 0.08033, 0.08018, 0.08034, 0.08036, 0.0802, 0.08037, 0.08038, 0.08023, 0.08039, 0.08039, 0.08026, 0.0804, 0.0804, 0.08028, 0.0804, 0.0804, 0.0803, 0.0804, 0.08039, 0.0803, 0.08038, 0.08037, 0.08029, 0.08036, 0.08035, 0.08027, 0.08034, 0.08033, 0.08025, 0.08032, 0.08031, 0.08024, 0.0803, 0.08029, 0.08025, 0.08029, 0.08029, 0.08026, 0.08029, 0.08029, 0.08028, 0.08029, 0.08029, 0.08029, 0.0803, 0.08031, 0.08029, 0.08032, 0.08033, 0.0803, 0.08034, 0.08036, 0.0803, 0.08037, 0.08038, 0.08032, 0.08039, 0.0804, 0.08034, 0.08041, 0.08041, 0.08035, 0.08042, 0.08042, 0.08036, 0.08035, 0.08033, 0.08031, 0.0803, 0.0803, 0.08029, 0.08028, 0.08027, 0.08025, 0.08024, 0.08025, 0.08026, 0.08028, 0.08029, 0.0803, 0.08029, 0.08027, 0.08025, 0.08022, 0.08019, 0.08018, 0.08017, 0.08018, 0.0802, 0.08023, 0.08026, 0.08029, 0.08031, 0.08034, 0.08035, 0.08036, 0.0411, 0.04109, 0.04108, 0.04107, 0.04106, 0.04105, 0.04105, 0.04105, 0.04105, 0.04105, 0.04106, 0.04108, 0.04109, 0.04109, 0.0411, 0.04109, 0.04109, 0.04108, 0.04107, 0.04106, 0.04105, 0.04104, 0.04104, 0.04104, 0.04104, 0.04105, 0.04106, 0.04108, 0.04109, 0.0411, 0.0411, 0.0411, 0.0411, 0.04109, 0.04108, 0.04107, 0.04105, 0.04104, 0.04104, 0.04104, 0.04104, 0.04104, 0.04105, 0.04106, 0.04107, 0.04108, 0.04109, 0.04109, 0.04109, 0.04109, 0.04108, 0.04107, 0.04106, 0.04105, 0.04105, 0.04104, 0.04105, 0.04106, 0.04107, 0.04108, 0.04109, 0.0411, 0.0411, 0.0411, 0.0411, 0.0411, 0.0411, 0.04109, 0.04109, 0.04109, 0.04108, 0.04107, 0.04107, 0.04106, 0.04106, 0.04106, 0.04105, 0.04105, 0.04105, 0.04105, 0.04105, 0.04105, 0.04105, 0.04105, 0.04106, 0.04106, 0.04107, 0.04107, 0.04108, 0.04108, 0.04109, 0.04109, 0.04109, 0.0411, 0.0411, 0.04109, 0.04109, 0.04109, 0.04108, 0.04108, 0.04107, 0.04107, 0.04106, 0.04106, 0.04105, 0.04105, 0.04104, 0.04104, 0.04104, 0.04104, 0.04104, 0.04104, 0.04104, 0.04104, 0.04104, 0.04105, 0.04105, 0.04106, 0.04107, 0.04107, 0.04108, 0.04109, 0.04109, 0.0411, 0.0411, 0.0411, 0.0411, 0.0411, 0.02044, 0.02043, 0.02043, 0.02042, 0.02042, 0.02041, 0.02041, 0.02041, 0.02041, 0.02041, 0.02042, 0.02042, 0.02043, 0.02043, 0.02043, 0.02043, 0.02043, 0.02042, 0.02042, 0.02041, 0.02041, 0.02041, 0.0204, 0.02041, 0.02041, 0.02041, 0.02042, 0.02042, 0.02043, 0.02043, 0.02044, 0.02044, 0.02044, 0.02043, 0.02043, 0.02042, 0.02041, 0.02041, 0.0204, 0.0204, 0.0204, 0.02041, 0.02041, 0.02042, 0.02042, 0.02043, 0.02043, 0.02043, 0.02043, 0.02043, 0.02043, 0.02042, 0.02041, 0.02041, 0.02041, 0.02041, 0.02041, 0.02041, 0.02042, 0.02042, 0.02043, 0.02043, 0.02044, 0.02044, 0.02044, 0.02043, 0.02043, 0.02043, 0.02043, 0.02043, 0.02042, 0.02042, 0.02042, 0.02042, 0.02041, 0.02041, 0.02041, 0.02041, 0.02041, 0.02041, 0.02041, 0.02041, 0.02041, 0.02041, 0.02042, 0.02042, 0.02042, 0.02042, 0.02043, 0.02043, 0.02043, 0.02043, 0.02043, 0.02043, 0.02043, 0.02043, 0.02043, 0.02043, 0.02043, 0.02042, 0.02042, 0.02042, 0.02041, 0.02041, 0.02041, 0.02041, 0.02041, 0.02041, 0.0204, 0.0204, 0.0204, 0.0204, 0.02041, 0.02041, 0.02041, 0.02041, 0.02041, 0.02042, 0.02042, 0.02043, 0.02043, 0.02043, 0.02043, 0.02044, 0.02044, 0.02044, 0.02044, 0.02044]): _vg.add([_i], _w, 'REPLACE')
_vg = ob_cylinder.vertex_groups.new(name='b3')
_vg = ob_cylinder.vertex_groups.new(name='b4')
for _i, _w in zip([1, 3, 5, 7, 9, 11, 13, 15, 17, 19, 21, 23, 25, 27, 29, 31, 33, 35, 37, 39, 41, 43, 45, 47, 49, 51, 53, 55, 57, 59, 61, 63, 65, 66, 67, 69, 70, 72, 73, 75, 76, 78, 79, 81, 82, 84, 85, 87, 88, 90, 91, 93, 94, 96, 97, 99, 100, 102, 103, 105, 106, 108, 109, 111, 112, 114, 115, 117, 118, 120, 121, 123, 124, 126, 127, 129, 130, 132, 133, 135, 136, 138, 139, 141, 142, 144, 145, 147, 148, 150, 151, 153, 154, 156, 157, 159, 160, 161, 162, 163, 164, 165, 166, 167, 168, 169, 170, 171, 172, 173, 174, 175, 176, 177, 178, 179, 180, 181, 182, 183, 184, 185, 186, 187, 188, 189, 190, 191, 193, 194, 197, 200, 203, 206, 209, 212, 215, 218, 221, 224, 227, 230, 233, 236, 239, 242, 245, 248, 251, 254, 257, 260, 263, 266, 269, 272, 275, 278, 281, 284, 287, 289, 291, 293, 294, 296, 297, 299, 300, 302, 303, 305, 306, 308, 309, 311, 312, 314, 315, 317, 318, 320, 321, 323, 324, 326, 327, 329, 330, 332, 333, 335, 336, 338, 339, 341, 342, 344, 345, 347, 348, 350, 351, 353, 354, 356, 357, 359, 360, 362, 363, 365, 366, 368, 369, 371, 372, 374, 375, 377, 378, 380, 381, 383, 384, 385, 387, 388, 389, 391, 392, 393, 395, 396, 397, 399, 400, 401, 403, 404, 405, 407, 408, 409, 411, 412, 413, 415, 416, 417, 419, 420, 421, 423, 424, 425, 427, 428, 429, 431, 432, 433, 435, 436, 437, 439, 440, 441, 443, 444, 445, 447, 448, 449, 451, 452, 453, 455, 456, 457, 459, 460, 461, 463, 464, 465, 467, 468, 469, 471, 472, 473, 475, 476, 477, 479, 480, 481, 483, 484, 485, 487, 488, 489, 491, 492, 493, 495, 496, 497, 499, 500, 501, 503, 504, 505, 507, 508, 509, 511, 512, 515, 518, 521, 524, 527, 530, 533, 536, 539, 542, 545, 548, 551, 554, 557, 560, 563, 566, 569, 572, 575, 578, 581, 584, 587, 590, 593, 596, 599, 602, 605, 608, 609, 610, 611, 612, 613, 614, 615, 616, 617, 618, 619, 620, 621, 622, 623, 624, 625, 626, 627, 628, 629, 630, 631, 632, 633, 634, 635, 636, 637, 638, 639], [0.984, 0.984, 0.9842, 0.9846, 0.9849, 0.9855, 0.986, 0.9865, 0.987, 0.9873, 0.9874, 0.9874, 0.9871, 0.9863, 0.9855, 0.9849, 0.9847, 0.9847, 0.985, 0.9854, 0.9861, 0.9867, 0.9867, 0.986, 0.9854, 0.9851, 0.9851, 0.9853, 0.9859, 0.9855, 0.9848, 0.9843, 0.984, 0.08826, 0.08826, 0.9841, 0.08826, 0.9844, 0.08826, 0.9847, 0.08827, 0.9852, 0.08827, 0.9858, 0.08827, 0.9863, 0.08827, 0.9867, 0.08827, 0.9872, 0.08827, 0.9874, 0.08827, 0.9875, 0.08827, 0.9874, 0.08827, 0.9867, 0.08827, 0.9858, 0.08827, 0.9852, 0.08827, 0.9847, 0.08827, 0.9847, 0.08827, 0.9848, 0.08827, 0.9852, 0.08827, 0.9857, 0.08827, 0.9864, 0.08827, 0.9872, 0.08827, 0.9864, 0.08827, 0.9857, 0.08827, 0.9852, 0.08827, 0.9851, 0.08827, 0.9852, 0.08826, 0.9856, 0.08826, 0.9859, 0.08826, 0.9851, 0.08826, 0.9846, 0.08826, 0.9842, 0.08826, 0.08826, 0.08826, 0.08826, 0.08826, 0.08826, 0.08826, 0.08826, 0.08826, 0.08826, 0.08826, 0.08826, 0.08826, 0.08826, 0.08826, 0.08826, 0.08826, 0.08827, 0.08827, 0.08827, 0.08827, 0.08827, 0.08827, 0.08827, 0.08827, 0.08827, 0.08826, 0.08826, 0.08826, 0.08826, 0.08826, 0.08826, 0.984, 0.911, 0.984, 0.9843, 0.9847, 0.9851, 0.9856, 0.9862, 0.9867, 0.987, 0.9874, 0.9874, 0.9875, 0.9869, 0.986, 0.9853, 0.9848, 0.9847, 0.9848, 0.9851, 0.9856, 0.9863, 0.9869, 0.9865, 0.9858, 0.9853, 0.9851, 0.9851, 0.9854, 0.9861, 0.9853, 0.9847, 0.9843, 0.984, 0.911, 0.9842, 0.911, 0.9846, 0.9111, 0.9848, 0.9111, 0.9853, 0.9111, 0.9859, 0.9111, 0.9864, 0.9112, 0.9868, 0.9112, 0.9872, 0.9112, 0.9874, 0.9112, 0.9874, 0.9112, 0.9874, 0.9112, 0.9864, 0.9112, 0.9857, 0.9111, 0.985, 0.9111, 0.9847, 0.9111, 0.9847, 0.9111, 0.9849, 0.9111, 0.9854, 0.9111, 0.9859, 0.9111, 0.9866, 0.9112, 0.9869, 0.9112, 0.9862, 0.9111, 0.9856, 0.9111, 0.9852, 0.9111, 0.9851, 0.9111, 0.9853, 0.9111, 0.9858, 0.9111, 0.9857, 0.9111, 0.985, 0.9111, 0.9845, 0.911, 0.9841, 0.08826, 0.08826, 0.911, 0.08826, 0.08826, 0.911, 0.08826, 0.08826, 0.9111, 0.08826, 0.08826, 0.9111, 0.08826, 0.08826, 0.9111, 0.08826, 0.08826, 0.9111, 0.08826, 0.08826, 0.9111, 0.08826, 0.08826, 0.9111, 0.08826, 0.08826, 0.9111, 0.08827, 0.08827, 0.9112, 0.08827, 0.08827, 0.9112, 0.08827, 0.08827, 0.9112, 0.08827, 0.08827, 0.9111, 0.08827, 0.08827, 0.9111, 0.08826, 0.08827, 0.9111, 0.08827, 0.08827, 0.9111, 0.08827, 0.08827, 0.9111, 0.08827, 0.08827, 0.9111, 0.08827, 0.08827, 0.9112, 0.08827, 0.08827, 0.9112, 0.08827, 0.08827, 0.9112, 0.08827, 0.08827, 0.9112, 0.08827, 0.08827, 0.9112, 0.08827, 0.08827, 0.9112, 0.08827, 0.08827, 0.9112, 0.08827, 0.08827, 0.9112, 0.08827, 0.08827, 0.9111, 0.08826, 0.08826, 0.9111, 0.08826, 0.08826, 0.9111, 0.08826, 0.08826, 0.911, 0.08826, 0.08826, 0.911, 0.08826, 0.08826, 0.911, 0.911, 0.911, 0.911, 0.9111, 0.9111, 0.9111, 0.9112, 0.9112, 0.9112, 0.9112, 0.9112, 0.9112, 0.9112, 0.9112, 0.9111, 0.9111, 0.9111, 0.9111, 0.9111, 0.9111, 0.9111, 0.9112, 0.9112, 0.9111, 0.9111, 0.9111, 0.9111, 0.9111, 0.9111, 0.9111, 0.9111, 0.911, 0.911, 0.911, 0.9111, 0.9111, 0.9111, 0.9111, 0.9111, 0.9111, 0.9111, 0.9111, 0.9112, 0.9112, 0.9111, 0.9111, 0.9111, 0.9111, 0.9111, 0.9111, 0.9111, 0.9112, 0.9112, 0.9112, 0.9112, 0.9112, 0.9112, 0.9112, 0.9111, 0.9111, 0.9111, 0.9111, 0.911, 0.911]): _vg.add([_i], _w, 'REPLACE')
_m = ob_cylinder.modifiers.new('Armature', 'ARMATURE')
_m.object = ob_armature

# ---- collection membership
col_collection_1.objects.link(ob_armature)
col_collection_1.objects.link(ob_cylinder)

# ---- scene / render settings (as saved in the file)
scene.frame_start = 1; scene.frame_end = 127; scene.frame_set(18)
scene.render.engine = 'BLENDER_EEVEE_NEXT'
scene.render.resolution_percentage = 50
scene.render.fps = 30
scene.render.dither_intensity = 0.0
scene.cycles.use_denoising = False
scene.cycles.samples = 128
scene.cycles.sampling_pattern = 'TABULATED_SOBOL'
scene.cycles.use_adaptive_sampling = False
scene.cycles.use_light_tree = False
scene.cycles.blur_glossy = 0.0
scene.cycles.sample_clamp_indirect = 0.0
scene.view_settings.view_transform = 'Standard'
bpy.context.view_layer.update()

# ---- added for rendering (the .blend has no active camera and no usable light): camera, sun
cam_auto = bpy.data.cameras.new('AutoCamera')
cam_auto.lens = 50.0
cam_auto.sensor_width = 36.0
cam_auto.clip_end = 1000.0
ob_auto_camera = bpy.data.objects.new('AutoCamera', cam_auto)
scene.collection.objects.link(ob_auto_camera)
ob_auto_camera.location = (6.59728, -7.54136, 8.02378)
ob_auto_camera.rotation_euler = (1.09748, -7.21219e-08, 0.694738)
scene.camera = ob_auto_camera
light_auto_sun = bpy.data.lights.new('AutoSun', 'SUN')
light_auto_sun.energy = 3.0
light_auto_sun.angle = 0.0523599
ob_auto_sun = bpy.data.objects.new('AutoSun', light_auto_sun)
scene.collection.objects.link(ob_auto_sun)
ob_auto_sun.rotation_euler = (0.872665, 0.174533, 0.523599)
bpy.context.view_layer.update()
